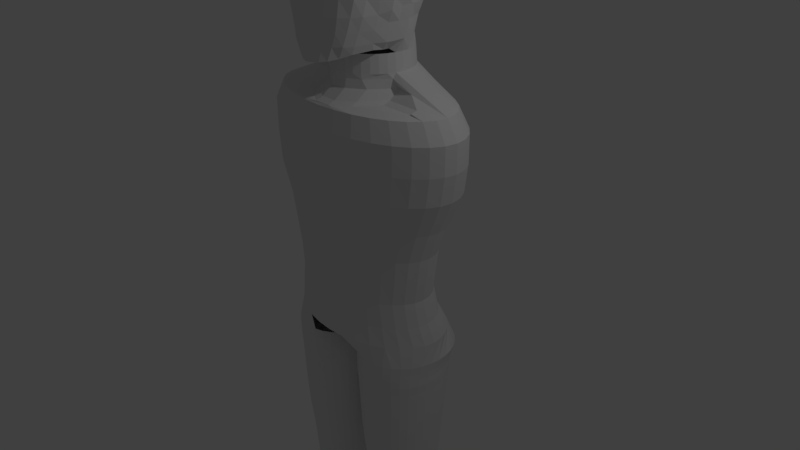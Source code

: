 # Source: character.blend  (saved by Blender 2.78.0; exported with 4.5.12 LTS)
import bpy
from mathutils import Matrix  # noqa: F401  (used for matrix-valued properties, if any)

bpy.ops.wm.read_factory_settings(use_empty=True)
scene = bpy.context.scene
scene.name = 'Scene'

# ---- collections
col_collection_1 = bpy.data.collections.new('Collection 1'); scene.collection.children.link(col_collection_1)

# ---- world
world_world = bpy.data.worlds.new('World'); scene.world = world_world
world_world.color = (0.05088, 0.05088, 0.05088)
world_world.use_sun_shadow = False
world_world.sun_shadow_jitter_overblur = 0.0
world_world.cycles.sampling_method = 'MANUAL'

# ---- cameras
cam_camera = bpy.data.cameras.new('Camera')
cam_camera.clip_end = 100.0
cam_camera.lens = 35.0
cam_camera.sensor_width = 32.0
cam_camera.sensor_height = 18.0
cam_camera.ortho_scale = 7.314
cam_camera.dof.focus_distance = 0.0
cam_camera.dof.aperture_fstop = 128.0

# ---- lights
light_lamp = bpy.data.lights.new('Lamp', 'POINT')
light_lamp.transmission_factor = 0.0
light_lamp.cutoff_distance = 30.0
light_lamp.energy = 100.0
light_lamp.shadow_buffer_clip_start = 1.001
light_lamp.shadow_soft_size = 0.1
light_lamp.shadow_maximum_resolution = 0.006
light_lamp.use_absolute_resolution = True

# ---- meshes
me_sphere = bpy.data.meshes.new('Sphere')
me_sphere.from_pydata([(0.0833, 0.8541, -4.414), (0.06683, 0.7793, -1.435), (0.3563, 0.837, -4.414), (0.3815, 0.7628, -1.435), (0.6189, 0.7863, -4.414), (0.6841, 0.7139, -1.435), (0.8609, 0.7041, -4.414), (0.963, 0.6345, -1.435), (1.073, 0.5934, -4.414), (1.207, 0.5277, -1.435), (1.247, 0.4586, -4.414), (1.408, 0.3975, -1.435), (1.376, 0.3047, -4.414), (1.557, 0.249, -1.435), (1.456, 0.1378, -4.414), (1.649, 0.08788, -1.435), (1.483, -0.03584, -4.414), (1.68, -0.0797, -1.435), (1.456, -0.2095, -4.414), (1.649, -0.2473, -1.435), (1.376, -0.3764, -4.414), (1.557, -0.4084, -1.435), (1.247, -0.5303, -4.414), (1.408, -0.5569, -1.435), (1.073, -0.6651, -4.414), (1.207, -0.6871, -1.435), (0.8609, -0.7758, -4.414), (0.963, -0.7939, -1.435), (0.6189, -0.858, -4.414), (0.6841, -0.8733, -1.435), (0.3563, -0.9087, -4.414), (0.3815, -0.9222, -1.435), (0.0833, -0.9258, -4.414), (0.06683, -0.9387, -1.435), (-0.1897, -0.9087, -4.414), (-0.2479, -0.9222, -1.435), (-0.4523, -0.858, -4.414), (-0.5504, -0.8733, -1.435), (-0.6943, -0.7758, -4.414), (-0.8293, -0.7939, -1.435), (-0.9064, -0.6651, -4.414), (-1.074, -0.6871, -1.435), (-1.08, -0.5303, -4.414), (-1.274, -0.5569, -1.435), (-1.21, -0.3764, -4.414), (-1.423, -0.4084, -1.435), (-1.289, -0.2095, -4.414), (-1.515, -0.2473, -1.435), (-1.316, -0.03584, -4.414), (-1.546, -0.0797, -1.435), (-1.289, 0.1378, -4.414), (-1.515, 0.08788, -1.435), (-1.21, 0.3047, -4.414), (-1.423, 0.249, -1.435), (-1.08, 0.4586, -4.414), (-1.274, 0.3975, -1.435), (-0.9064, 0.5934, -4.414), (-1.074, 0.5277, -1.435), (-0.6943, 0.7041, -4.414), (-0.8293, 0.6345, -1.435), (-0.4523, 0.7863, -4.414), (-0.5504, 0.7139, -1.435), (-0.1897, 0.837, -4.414), (-0.2478, 0.7628, -1.435), (0.1349, 0.01541, 0.8587), (0.1715, 0.1994, 0.8228), (0.2052, 0.369, 0.7779), (0.2348, 0.5176, 0.7071), (0.2591, 0.6396, 0.5556), (0.2771, 0.7302, 0.3827), (0.2882, 0.786, 0.1951), (0.2919, 0.7557, 7.55e-08), (0.2882, 0.6877, -0.1951), (0.2771, 0.5336, -0.3249), (0.2591, 0.4982, -0.4978), (0.2348, 0.5176, -0.7071), (0.1715, 0.004309, 0.8587), (0.2433, 0.1776, 0.8228), (0.3095, 0.3373, 0.7779), (0.3674, 0.4774, 0.7071), (0.415, 0.5922, 0.5556), (0.4504, 0.6776, 0.3827), (0.4722, 0.7302, 0.1951), (0.4795, 0.6988, 7.55e-08), (0.4722, 0.6319, -0.1951), (0.4504, 0.481, -0.3249), (0.415, 0.4509, -0.4978), (0.3674, 0.4774, -0.7071), (0.2052, -0.01372, 0.8587), (0.3095, 0.1423, 0.8228), (0.4055, 0.286, 0.7779), (0.4897, 0.412, 0.7071), (0.5588, 0.5154, 0.5556), (0.6101, 0.5922, 0.3827), (0.6417, 0.6396, 0.1951), (0.6524, 0.6064, 7.55e-08), (0.6417, 0.5412, -0.1951), (0.6101, 0.3956, -0.3249), (0.5588, 0.3741, -0.4978), (0.4897, 0.412, -0.7071), (0.2348, -0.03798, 0.8587), (0.3674, 0.09467, 0.8228), (0.4897, 0.2169, 0.7779), (0.5968, 0.3241, 0.7071), (0.646, 0.412, 0.5556), (0.7114, 0.4774, 0.3827), (0.7516, 0.5176, 0.1951), (0.7652, 0.4882, 7.55e-08), (0.745, 0.4746, -0.1951), (0.6659, 0.3852, -0.3249), (0.6005, 0.3628, -0.4978), (0.5968, 0.3241, -0.7071), (0.2591, -0.06754, 0.8587), (0.415, 0.03668, 0.8228), (0.5588, 0.1327, 0.7779), (0.6848, 0.2169, 0.7071), (0.7494, 0.286, 0.5556), (0.8263, 0.3373, 0.3827), (0.8541, 0.369, 0.1951), (0.8701, 0.3796, 7.55e-08), (0.841, 0.369, -0.1951), (0.7677, 0.3373, -0.3144), (0.7103, 0.286, -0.4873), (0.6848, 0.2169, -0.7071), (0.2771, -0.1013, 0.8587), (0.4504, -0.02948, 0.8228), (0.6101, 0.03668, 0.7779), (0.7501, 0.09467, 0.7071), (0.8263, 0.1423, 0.5556), (0.9117, 0.1776, 0.3827), (0.9448, 0.1994, 0.1951), (0.9625, 0.2068, 7.55e-08), (0.9186, 0.1994, -0.1951), (0.8632, 0.1776, -0.3144), (0.7807, 0.1423, -0.4873), (0.7501, 0.09467, -0.7071), (0.2882, -0.1379, 0.8587), (0.4722, -0.1013, 0.8228), (0.6417, -0.06755, 0.7779), (0.7904, -0.03798, 0.7071), (0.8801, -0.01372, 0.5556), (0.9642, 0.004309, 0.3827), (1.001, 0.01541, 0.1951), (0.9935, 0.01916, 7.55e-08), (0.9485, 0.01541, -0.1951), (0.9158, 0.004309, -0.3144), (0.8564, -0.01372, -0.4873), (0.7904, -0.03798, -0.7071), (0.1951, -0.1759, 0.8587), (0.4795, -0.1759, 0.8228), (0.6524, -0.1759, 0.7779), (0.804, -0.1759, 0.7071), (0.8767, -0.1759, 0.5556), (0.9626, -0.1759, 0.3827), (1.0, -0.1759, 0.1951), (1.013, -0.1759, 7.55e-08), (0.9674, -0.1759, -0.1951), (0.9076, -0.1759, -0.3144), (0.8465, -0.1759, -0.4873), (0.7759, -0.1759, -0.7147), (0.6387, -0.1759, -0.8239), (0.2882, -0.214, 0.8587), (0.4722, -0.2506, 0.8228), (0.6417, -0.2843, 0.7779), (0.7904, -0.3139, 0.7071), (0.8607, -0.3381, 0.5556), (0.9449, -0.3562, 0.3827), (0.9812, -0.3673, 0.1951), (0.9935, -0.371, 7.55e-08), (0.9745, -0.3673, -0.1951), (0.9186, -0.3562, -0.3434), (0.8305, -0.3381, -0.4873), (0.7623, -0.3139, -0.7147), (0.656, -0.2843, -0.8163), (0.2771, -0.2506, 0.8587), (0.4504, -0.3224, 0.8228), (0.6101, -0.3885, 0.7779), (0.7501, -0.4465, 0.7071), (0.8134, -0.4941, 0.5556), (0.8923, -0.5295, 0.3827), (0.9254, -0.5513, 0.1951), (0.9366, -0.5586, 7.55e-08), (0.9186, -0.5513, -0.1951), (0.8466, -0.5295, -0.3827), (0.7851, -0.5371, -0.5556), (0.7156, -0.5165, -0.7042), (0.6742, -0.4684, -0.7923), (0.2591, -0.2843, 0.8587), (0.415, -0.3885, 0.8228), (0.5588, -0.4846, 0.7779), (0.6848, -0.5688, 0.7071), (0.7366, -0.6379, 0.5556), (0.8069, -0.6892, 0.3827), (0.8348, -0.7208, 0.1951), (0.8442, -0.7315, 7.55e-08), (0.854, -0.7208, -0.1951), (0.8066, -0.7443, -0.3827), (0.7298, -0.754, -0.5556), (0.6568, -0.7724, -0.7147), (0.604, -0.7635, -0.8081), (0.415, -0.3885, -0.8471), (0.2348, -0.3139, 0.8587), (0.3674, -0.4465, 0.8228), (0.4897, -0.5688, 0.7779), (0.5968, -0.6759, 0.7071), (0.6848, -0.7639, 0.5556), (0.7501, -0.8292, 0.3827), (0.7904, -0.8695, 0.1951), (0.804, -0.883, 7.55e-08), (0.7904, -0.8695, -0.1951), (0.7307, -0.8843, -0.3827), (0.6653, -0.8923, -0.5556), (0.5968, -0.9094, -0.7071), (0.499, -0.8986, -0.8488), (0.3674, -0.4465, -0.8471), (0.2052, -0.3381, 0.8587), (0.3095, -0.4941, 0.8228), (0.4055, -0.6379, 0.7779), (0.4897, -0.7639, 0.7071), (0.5588, -0.8673, 0.5556), (0.6101, -0.9441, 0.3827), (0.6417, -0.9914, 0.1951), (0.6524, -1.007, 7.55e-08), (0.6417, -0.9914, -0.1951), (0.6101, -0.9992, -0.3827), (0.5588, -0.9957, -0.5556), (0.4897, -1.002, -0.7071), (0.4055, -1.015, -0.8715), (0.3095, -0.4941, -0.8471), (0.1715, -0.3562, 0.8587), (0.2433, -0.5295, 0.8228), (0.3095, -0.6892, 0.7779), (0.3674, -0.8292, 0.7071), (0.415, -0.9441, 0.5556), (0.4504, -1.029, 0.3827), (0.4722, -1.082, 0.1951), (0.4795, -1.1, 7.55e-08), (0.4722, -1.082, -0.1951), (0.4504, -1.085, -0.3827), (0.415, -1.073, -0.5556), (0.3674, -1.068, -0.7071), (0.3095, -1.084, -0.8837), (0.2433, -0.5295, -0.8471), (0.1349, -0.3673, 0.8587), (0.1715, -0.5513, 0.8228), (0.2052, -0.7208, 0.7779), (0.2348, -0.8695, 0.7071), (0.2591, -0.9914, 0.5556), (0.2771, -1.082, 0.3827), (0.2882, -1.138, 0.1951), (0.2919, -1.157, 7.55e-08), (0.2882, -1.138, -0.1951), (0.2771, -1.137, -0.3827), (0.2591, -1.12, -0.5556), (0.2348, -1.108, -0.7071), (0.2052, -1.115, -0.8942), (0.1715, -0.5513, -0.8471), (0.09684, -0.371, 0.8587), (0.09684, -0.5586, 0.8228), (0.09684, -0.7315, 0.7779), (0.09684, -0.883, 0.7071), (0.09684, -1.007, 0.5556), (0.09684, -1.1, 0.3827), (0.09684, -1.157, 0.1951), (0.09684, -1.176, 7.55e-08), (0.09684, -1.157, -0.1951), (0.09684, -1.155, -0.3827), (0.09684, -1.136, -0.5556), (0.09684, -1.122, -0.7071), (0.09684, -1.13, -0.8996), (0.09684, -0.5586, -0.8471), (0.05878, -0.3673, 0.8587), (0.02219, -0.5513, 0.8228), (-0.01154, -0.7208, 0.7779), (-0.04111, -0.8695, 0.7071), (-0.06537, -0.9914, 0.5556), (-0.0834, -1.082, 0.3827), (-0.0945, -1.138, 0.1951), (-0.09825, -1.157, 7.55e-08), (-0.0945, -1.138, -0.1951), (-0.0834, -1.119, -0.3827), (-0.06537, -1.102, -0.5556), (-0.07148, -1.086, -0.7071), (-0.01154, -1.099, -0.8844), (0.02219, -0.5513, -0.8471), (0.02219, -0.3562, 0.8587), (-0.0496, -0.5295, 0.8228), (-0.1158, -0.6892, 0.7779), (-0.1738, -0.8292, 0.7071), (-0.2213, -0.9441, 0.5556), (-0.2567, -1.029, 0.3827), (-0.2785, -1.082, 0.1951), (-0.2858, -1.1, 7.55e-08), (-0.2674, -1.082, -0.1951), (-0.2456, -1.066, -0.3827), (-0.2213, -1.054, -0.5556), (-0.2041, -1.046, -0.7071), (-0.1158, -1.037, -0.8757), (-0.0496, -0.5295, -0.8471), (0.09684, -0.1759, 0.8779), (-0.01154, -0.3381, 0.8587), (-0.1158, -0.4941, 0.8228), (-0.2118, -0.6379, 0.7779), (-0.296, -0.7639, 0.7071), (-0.3651, -0.8673, 0.5556), (-0.4164, -0.9441, 0.3827), (-0.4481, -0.9914, 0.1951), (-0.4587, -1.007, 7.55e-08), (-0.4369, -0.9914, -0.1951), (-0.383, -0.9808, -0.3827), (-0.3204, -0.9774, -0.5556), (-0.2927, -0.9805, -0.7071), (-0.2118, -0.9853, -0.8669), (-0.1158, -0.4941, -0.8471), (-0.04111, -0.3139, 0.8587), (-0.1738, -0.4465, 0.8228), (-0.296, -0.5688, 0.7779), (-0.4032, -0.6759, 0.7071), (-0.4911, -0.7639, 0.5556), (-0.5564, -0.8292, 0.3827), (-0.5967, -0.8695, 0.1951), (-0.6103, -0.883, 7.55e-08), (-0.5855, -0.8695, -0.1951), (-0.523, -0.8659, -0.3827), (-0.4464, -0.874, -0.5556), (-0.3768, -0.8926, -0.7071), (-0.296, -0.8447, -0.8494), (-0.1738, -0.4465, -0.8471), (-0.06537, -0.2843, 0.8587), (-0.2213, -0.3885, 0.8228), (-0.3651, -0.4846, 0.7779), (-0.4911, -0.5688, 0.7071), (-0.5426, -0.6379, 0.5556), (-0.6194, -0.6892, 0.3827), (-0.6473, -0.7208, 0.1951), (-0.6827, -0.7315, 7.55e-08), (-0.6686, -0.7208, -0.1951), (-0.6055, -0.7259, -0.3827), (-0.5368, -0.748, -0.5556), (-0.438, -0.7218, -0.7071), (-0.4235, -0.6379, -0.7969), (-0.2213, -0.3885, -0.8471), (-0.0834, -0.2506, 0.8587), (-0.2567, -0.3224, 0.8228), (-0.4164, -0.3885, 0.7779), (-0.5564, -0.4465, 0.7071), (-0.6194, -0.4941, 0.5556), (-0.7048, -0.5295, 0.3827), (-0.7379, -0.5513, 0.1951), (-0.7622, -0.5586, 7.55e-08), (-0.7463, -0.5513, -0.1951), (-0.6844, -0.5295, -0.3827), (-0.5812, -0.5282, -0.5556), (-0.4997, -0.4465, -0.7071), (-0.4748, -0.3885, -0.8052), (-0.0945, -0.214, 0.8587), (-0.2785, -0.2506, 0.8228), (-0.4481, -0.2843, 0.7779), (-0.5967, -0.3139, 0.7071), (-0.6668, -0.3381, 0.5556), (-0.7574, -0.3562, 0.3827), (-0.7937, -0.3673, 0.1951), (-0.8191, -0.371, 7.55e-08), (-0.8021, -0.3673, -0.1951), (-0.7369, -0.3562, -0.3827), (-0.6285, -0.3381, -0.5556), (-0.5399, -0.3139, -0.7071), (-0.4833, -0.2843, -0.8052), (-0.1951, -0.1759, 0.8587), (-0.3827, -0.1759, 0.8228), (-0.4587, -0.1759, 0.7779), (-0.6103, -0.1759, 0.7071), (-0.6827, -0.1759, 0.5556), (-0.7751, -0.1759, 0.3827), (-0.8126, -0.1759, 0.1951), (-0.8383, -0.1759, 7.55e-08), (-0.8209, -0.1759, -0.1951), (-0.7243, -0.1759, -0.3827), (-0.6254, -0.1759, -0.5206), (-0.5646, -0.1759, -0.7071), (-0.0945, -0.1379, 0.8587), (-0.2785, -0.1013, 0.8228), (-0.4481, -0.06755, 0.7779), (-0.5967, -0.03798, 0.7071), (-0.6668, -0.01372, 0.5556), (-0.7574, 0.004308, 0.3827), (-0.8132, 0.01541, 0.1951), (-0.8061, 0.01916, 7.55e-08), (-0.8002, 0.01541, -0.1951), (-0.6656, 0.004308, -0.3477), (-0.6095, -0.01372, -0.5206), (-0.5967, -0.03798, -0.7071), (-0.0834, -0.1013, 0.8587), (-0.2567, -0.02948, 0.8228), (-0.4164, 0.03668, 0.7779), (-0.5564, 0.09467, 0.7071), (-0.6389, 0.1423, 0.5556), (-0.7243, 0.1776, 0.3827), (-0.7769, 0.1994, 0.1951), (-0.7492, 0.2068, 7.55e-08), (-0.7286, 0.1994, -0.1951), (-0.6325, 0.1776, -0.3477), (-0.5427, 0.1423, -0.5206), (-0.5564, 0.09467, -0.7071), (-0.06537, -0.06755, 0.8587), (-0.2213, 0.03668, 0.8228), (-0.3651, 0.1327, 0.7779), (-0.4911, 0.2169, 0.7071), (-0.5945, 0.286, 0.5556), (-0.6713, 0.3373, 0.3827), (-0.7186, 0.369, 0.1951), (-0.7022, 0.3796, 7.55e-08), (-0.6509, 0.369, -0.1951), (-0.5119, 0.2656, -0.3477), (-0.4659, 0.286, -0.5206), (-0.4911, 0.2169, -0.7071), (-0.04111, -0.03798, 0.8587), (-0.1738, 0.09467, 0.8228), (-0.296, 0.2169, 0.7779), (-0.4032, 0.3241, 0.7071), (-0.4911, 0.412, 0.5556), (-0.5564, 0.4773, 0.3827), (-0.5967, 0.5176, 0.1951), (-0.6103, 0.482, 7.55e-08), (-0.5898, 0.4684, -0.1951), (-0.4562, 0.3619, -0.3249), (-0.4059, 0.3415, -0.4978), (-0.4032, 0.3241, -0.7071), (-0.01154, -0.01372, 0.8587), (-0.1158, 0.1423, 0.8228), (-0.2118, 0.286, 0.7779), (-0.296, 0.412, 0.7071), (-0.3651, 0.5154, 0.5556), (-0.4164, 0.5922, 0.3827), (-0.4481, 0.6396, 0.1951), (-0.4587, 0.6064, 7.55e-08), (-0.4481, 0.5412, -0.1951), (-0.3522, 0.3956, -0.3249), (-0.3651, 0.3741, -0.4978), (-0.296, 0.412, -0.7071), (0.02219, 0.004309, 0.8587), (-0.0496, 0.1776, 0.8228), (-0.1158, 0.3373, 0.7779), (-0.1738, 0.4773, 0.7071), (-0.2213, 0.5922, 0.5556), (-0.2567, 0.6776, 0.3827), (-0.2785, 0.7302, 0.1951), (-0.2858, 0.6988, 7.55e-08), (-0.2785, 0.6319, -0.1951), (-0.2567, 0.481, -0.3249), (-0.2213, 0.4509, -0.4978), (-0.1738, 0.4773, -0.7071), (0.05878, 0.01541, 0.8587), (0.02219, 0.1994, 0.8228), (-0.01154, 0.369, 0.7779), (-0.04111, 0.5176, 0.7071), (-0.06537, 0.6396, 0.5556), (-0.0834, 0.7302, 0.3827), (-0.0945, 0.786, 0.1951), (-0.09825, 0.7557, 7.55e-08), (-0.0945, 0.6877, -0.1951), (-0.0834, 0.5336, -0.3249), (-0.06537, 0.4982, -0.4978), (-0.04111, 0.5176, -0.7071), (0.09684, 0.01916, 0.8587), (0.09684, 0.2068, 0.8228), (0.09684, 0.3796, 0.7779), (0.09684, 0.5312, 0.7071), (0.09684, 0.6555, 0.5556), (0.09684, 0.7479, 0.3827), (0.09684, 0.8049, 0.1951), (0.09684, 0.7749, 7.55e-08), (0.09684, 0.7065, -0.1951), (0.09684, 0.5513, -0.3249), (0.09684, 0.5142, -0.4978), (0.09684, 0.5312, -0.7071), (0.07147, 0.6736, -4.144), (0.07829, 0.5955, -3.815), (0.07856, 0.5955, -3.513), (0.06337, 0.6104, -3.21), (0.07266, 0.7252, -2.839), (0.0781, 0.8752, -2.416), (0.07845, 0.8752, -2.049), (0.07845, 0.8752, -1.683), (0.4273, 0.8569, -1.683), (0.4273, 0.8569, -2.049), (0.413, 0.8569, -2.416), (0.3689, 0.7092, -2.839), (0.3335, 0.5958, -3.21), (0.3353, 0.5811, -3.513), (0.3245, 0.5811, -3.815), (0.3306, 0.6585, -4.144), (0.7627, 0.8027, -1.683), (0.7627, 0.8027, -2.049), (0.735, 0.8027, -2.416), (0.6537, 0.6616, -2.839), (0.5933, 0.5525, -3.21), (0.5822, 0.5387, -3.513), (0.5612, 0.5387, -3.815), (0.5798, 0.6138, -4.144), (1.072, 0.7147, -1.683), (1.072, 0.7147, -2.049), (1.032, 0.7147, -2.416), (0.9162, 0.5845, -2.839), (0.8327, 0.4821, -3.21), (0.8097, 0.4697, -3.513), (0.7793, 0.4697, -3.815), (0.8094, 0.5413, -4.144), (1.343, 0.5963, -1.683), (1.343, 0.5963, -2.049), (1.292, 0.5963, -2.416), (1.146, 0.4806, -2.839), (1.043, 0.3874, -3.21), (1.009, 0.3769, -3.513), (0.9706, 0.3769, -3.815), (1.011, 0.4436, -4.144), (1.565, 0.452, -1.683), (1.565, 0.452, -2.049), (1.505, 0.452, -2.416), (1.335, 0.354, -2.839), (1.215, 0.2719, -3.21), (1.173, 0.2639, -3.513), (1.127, 0.2639, -3.815), (1.176, 0.3246, -4.144), (1.73, 0.2874, -1.683), (1.73, 0.2874, -2.049), (1.664, 0.2874, -2.416), (1.476, 0.2097, -2.839), (1.343, 0.1403, -3.21), (1.294, 0.1349, -3.513), (1.244, 0.1349, -3.815), (1.299, 0.1888, -4.144), (1.832, 0.1088, -1.683), (1.832, 0.1088, -2.049), (1.762, 0.1088, -2.416), (1.562, 0.05298, -2.839), (1.422, -0.002623, -3.21), (1.369, -0.005127, -3.513), (1.316, -0.005127, -3.815), (1.374, 0.04142, -4.144), (1.866, -0.07698, -1.683), (1.866, -0.07698, -2.049), (1.795, -0.07698, -2.416), (1.591, -0.1099, -2.839), (1.448, -0.1512, -3.21), (1.395, -0.1507, -3.513), (1.34, -0.1507, -3.815), (1.4, -0.1118, -4.144), (1.832, -0.2627, -1.683), (1.832, -0.2627, -2.049), (1.762, -0.2627, -2.416), (1.562, -0.2729, -2.839), (1.422, -0.2998, -3.21), (1.369, -0.2963, -3.513), (1.316, -0.2963, -3.815), (1.374, -0.2651, -4.144), (1.73, -0.4414, -1.683), (1.73, -0.4414, -2.049), (1.664, -0.4414, -2.416), (1.476, -0.4295, -2.839), (1.343, -0.4427, -3.21), (1.294, -0.4362, -3.513), (1.244, -0.4362, -3.815), (1.299, -0.4124, -4.144), (1.565, -0.606, -1.683), (1.565, -0.606, -2.049), (1.505, -0.606, -2.416), (1.335, -0.5739, -2.839), (1.215, -0.5744, -3.21), (1.173, -0.5653, -3.513), (1.127, -0.5653, -3.815), (1.176, -0.5482, -4.144), (1.343, -0.7502, -1.683), (1.343, -0.7502, -2.049), (1.292, -0.7502, -2.416), (1.146, -0.7005, -2.839), (1.043, -0.6898, -3.21), (1.009, -0.6783, -3.513), (0.9706, -0.6783, -3.815), (1.011, -0.6672, -4.144), (1.072, -0.8687, -1.683), (1.072, -0.8687, -2.049), (1.032, -0.8687, -2.416), (0.9162, -0.8043, -2.839), (0.8327, -0.7845, -3.21), (0.8097, -0.7711, -3.513), (0.7793, -0.7711, -3.815), (0.8094, -0.7649, -4.144), (0.7627, -0.9566, -1.683), (0.7627, -0.9566, -2.049), (0.735, -0.9566, -2.416), (0.6537, -0.8815, -2.839), (0.5933, -0.8549, -3.21), (0.5822, -0.8401, -3.513), (0.5612, -0.8401, -3.815), (0.5798, -0.8375, -4.144), (0.4273, -1.011, -1.683), (0.4273, -1.011, -2.049), (0.413, -1.011, -2.416), (0.3689, -0.929, -2.839), (0.3335, -0.8982, -3.21), (0.3353, -0.8825, -3.513), (0.3245, -0.8825, -3.815), (0.3306, -0.8822, -4.144), (0.07845, -1.029, -1.683), (0.07845, -1.029, -2.049), (0.0781, -1.029, -2.416), (0.07265, -0.9451, -2.839), (0.06336, -0.9129, -3.21), (0.07855, -0.8969, -3.513), (0.07829, -0.8969, -3.815), (0.07147, -0.8973, -4.144), (-0.2704, -1.011, -1.683), (-0.2704, -1.011, -2.049), (-0.2568, -1.011, -2.416), (-0.2236, -0.929, -2.839), (-0.2068, -0.8982, -3.21), (-0.1782, -0.8825, -3.513), (-0.1679, -0.8825, -3.815), (-0.1877, -0.8822, -4.144), (-0.6058, -0.9566, -1.683), (-0.6058, -0.9566, -2.049), (-0.5787, -0.9566, -2.416), (-0.5084, -0.8815, -2.839), (-0.4666, -0.8549, -3.21), (-0.425, -0.8401, -3.513), (-0.4046, -0.8401, -3.815), (-0.4368, -0.8375, -4.144), (-0.9149, -0.8687, -1.683), (-0.9149, -0.8687, -2.049), (-0.8755, -0.8687, -2.416), (-0.7709, -0.8043, -2.839), (-0.706, -0.7845, -3.21), (-0.6526, -0.7711, -3.513), (-0.6228, -0.7711, -3.815), (-0.6665, -0.7649, -4.144), (-1.186, -0.7502, -1.683), (-1.186, -0.7502, -2.049), (-1.136, -0.7502, -2.416), (-1.001, -0.7005, -2.839), (-0.9158, -0.6898, -3.21), (-0.852, -0.6783, -3.513), (-0.814, -0.6783, -3.815), (-0.8678, -0.6672, -4.144), (-1.408, -0.606, -1.683), (-1.408, -0.606, -2.049), (-1.349, -0.606, -2.416), (-1.19, -0.5739, -2.839), (-1.088, -0.5744, -3.21), (-1.016, -0.5653, -3.513), (-0.9709, -0.5653, -3.815), (-1.033, -0.5482, -4.144), (-1.573, -0.4414, -1.683), (-1.573, -0.4414, -2.049), (-1.508, -0.4414, -2.416), (-1.33, -0.4295, -2.839), (-1.216, -0.4427, -3.21), (-1.137, -0.4362, -3.513), (-1.088, -0.4362, -3.815), (-1.156, -0.4124, -4.144), (-1.675, -0.2627, -1.683), (-1.675, -0.2627, -2.049), (-1.605, -0.2627, -2.416), (-1.417, -0.2729, -2.839), (-1.295, -0.2998, -3.21), (-1.212, -0.2963, -3.513), (-1.159, -0.2963, -3.815), (-1.231, -0.265, -4.144), (-1.71, -0.07698, -1.683), (-1.71, -0.07698, -2.049), (-1.638, -0.07698, -2.416), (-1.446, -0.1099, -2.839), (-1.321, -0.1512, -3.21), (-1.237, -0.1507, -3.513), (-1.184, -0.1507, -3.815), (-1.257, -0.1118, -4.144), (-1.675, 0.1088, -1.683), (-1.675, 0.1088, -2.049), (-1.605, 0.1088, -2.416), (-1.417, 0.05299, -2.839), (-1.295, -0.002623, -3.21), (-1.212, -0.005127, -3.513), (-1.159, -0.005127, -3.815), (-1.231, 0.04142, -4.144), (-1.573, 0.2874, -1.683), (-1.573, 0.2874, -2.049), (-1.508, 0.2874, -2.416), (-1.33, 0.2097, -2.839), (-1.216, 0.1403, -3.21), (-1.137, 0.1349, -3.513), (-1.088, 0.1349, -3.815), (-1.156, 0.1888, -4.144), (-1.408, 0.452, -1.683), (-1.408, 0.452, -2.049), (-1.349, 0.452, -2.416), (-1.19, 0.354, -2.839), (-1.088, 0.2719, -3.21), (-1.016, 0.2639, -3.513), (-0.9709, 0.2639, -3.815), (-1.033, 0.3246, -4.144), (-1.186, 0.5963, -1.683), (-1.186, 0.5963, -2.049), (-1.136, 0.5963, -2.416), (-1.001, 0.4806, -2.839), (-0.9158, 0.3874, -3.21), (-0.852, 0.3769, -3.513), (-0.814, 0.3769, -3.815), (-0.8678, 0.4436, -4.144), (-0.9149, 0.7147, -1.683), (-0.9149, 0.7147, -2.049), (-0.8755, 0.7147, -2.416), (-0.7709, 0.5845, -2.839), (-0.706, 0.4821, -3.21), (-0.6526, 0.4697, -3.513), (-0.6228, 0.4697, -3.815), (-0.6665, 0.5413, -4.144), (-0.6058, 0.8027, -1.683), (-0.6058, 0.8027, -2.049), (-0.5787, 0.8027, -2.416), (-0.5084, 0.6616, -2.839), (-0.4666, 0.5525, -3.21), (-0.425, 0.5387, -3.513), (-0.4046, 0.5387, -3.815), (-0.4368, 0.6138, -4.144), (-0.2704, 0.8569, -1.683), (-0.2704, 0.8569, -2.049), (-0.2568, 0.8569, -2.416), (-0.2236, 0.7092, -2.839), (-0.2068, 0.5958, -3.21), (-0.1782, 0.5811, -3.513), (-0.1679, 0.5811, -3.815), (-0.1877, 0.6585, -4.144), (0.08947, 0.6085, -1.095), (0.08886, 0.5895, -0.8682), (0.2135, 0.5969, -1.095), (0.2092, 0.5782, -0.8682), (0.3327, 0.5626, -1.095), (0.325, 0.545, -0.8682), (0.4426, 0.507, -1.095), (0.4317, 0.4909, -0.8682), (0.5389, 0.4321, -1.095), (0.5252, 0.4183, -0.8682), (0.6179, 0.3409, -1.095), (0.6019, 0.3297, -0.8682), (0.6766, 0.2368, -1.095), (0.6589, 0.2286, -0.8682), (0.7128, 0.1238, -1.095), (0.694, 0.1189, -0.8682), (0.725, 0.006364, -1.095), (0.7059, 0.004903, -0.8682), (0.7128, -0.1111, -1.095), (0.694, -0.1091, -0.8682), (0.6766, -0.224, -1.095), (0.6589, -0.2188, -0.8682), (0.6179, -0.3281, -1.095), (0.6019, -0.3199, -0.8682), (0.5389, -0.4194, -1.095), (0.5252, -0.4084, -0.8682), (0.4426, -0.4943, -1.095), (0.4317, -0.4811, -0.8682), (0.3327, -0.5499, -1.095), (0.325, -0.5352, -0.8682), (0.2135, -0.5842, -1.095), (0.2092, -0.5684, -0.8682), (0.08947, -0.5957, -1.095), (0.08886, -0.5797, -0.8682), (-0.03452, -0.5842, -1.095), (-0.03152, -0.5684, -0.8682), (-0.1537, -0.5499, -1.095), (-0.1473, -0.5352, -0.8682), (-0.2636, -0.4943, -1.095), (-0.2539, -0.4811, -0.8682), (-0.3599, -0.4194, -1.095), (-0.3474, -0.4084, -0.8682), (-0.439, -0.3281, -1.095), (-0.4242, -0.3199, -0.8682), (-0.4977, -0.224, -1.095), (-0.4812, -0.2188, -0.8682), (-0.5339, -0.1111, -1.095), (-0.5163, -0.1091, -0.8682), (-0.5461, 0.006365, -1.095), (-0.5282, 0.004904, -0.8682), (-0.5339, 0.1238, -1.095), (-0.5163, 0.1189, -0.8682), (-0.4977, 0.2368, -1.095), (-0.4812, 0.2286, -0.8682), (-0.439, 0.3409, -1.095), (-0.4242, 0.3297, -0.8682), (-0.3599, 0.4321, -1.095), (-0.3474, 0.4183, -0.8682), (-0.2636, 0.507, -1.095), (-0.2539, 0.4909, -0.8682), (-0.1537, 0.5626, -1.095), (-0.1473, 0.545, -0.8682), (-0.03452, 0.5969, -1.095), (-0.03152, 0.5782, -0.8682), (-1.307, -0.4104, -1.411), (-0.9774, -0.4104, -1.411), (-0.5645, -0.3858, -1.411), (-0.2978, -0.7345, -1.411), (-0.03116, -0.8996, -1.411), (0.2355, -0.8996, -1.411), (0.5022, -0.7345, -1.411), (0.7688, -0.3858, -1.411), (1.327, -0.4104, -1.411), (1.335, -0.4104, -1.392), (-1.307, -0.2327, -1.378), (-0.9774, -0.3003, -1.378), (-0.5645, -0.2757, -1.378), (-0.2978, -0.6244, -1.378), (-0.03116, -0.7895, -1.378), (0.2355, -0.7895, -1.378), (0.5022, -0.6244, -1.378), (0.7688, -0.2757, -1.378), (1.327, -0.3003, -1.378), (1.403, -0.2431, -1.389), (-0.9774, -0.1275, -1.267), (-0.5645, -0.103, -1.267), (-0.2978, -0.4516, -1.267), (-0.03116, -0.6167, -1.267), (0.2355, -0.6167, -1.267), (0.5022, -0.4516, -1.267), (0.7688, -0.103, -1.267), (1.074, -0.1601, -1.278), (-0.5645, -0.1242, -1.156), (-0.2978, -0.4414, -1.156), (-0.03116, -0.6065, -1.156), (0.2355, -0.5853, -1.156), (0.4554, -0.4948, -1.156), (0.7108, -0.1667, -1.156), (0.8016, 0.4718, -6.91), (0.8071, 0.435, -7.137), (0.7813, 0.8149, -4.69), (0.9245, 0.7997, -4.69), (1.062, 0.7547, -4.69), (1.189, 0.6815, -4.69), (1.3, 0.583, -4.69), (1.392, 0.463, -4.69), (1.459, 0.326, -4.69), (1.501, 0.1775, -4.69), (1.515, 0.02295, -4.69), (1.501, -0.1316, -4.69), (1.459, -0.2801, -4.69), (1.392, -0.4171, -4.69), (1.3, -0.5371, -4.69), (1.189, -0.6356, -4.69), (1.062, -0.7088, -4.69), (0.9245, -0.7538, -4.69), (0.7813, -0.7691, -4.69), (0.6382, -0.7538, -4.69), (0.5005, -0.7088, -4.69), (0.3736, -0.6356, -4.69), (0.2624, -0.5371, -4.69), (0.1711, -0.4171, -4.69), (0.1033, -0.2801, -4.69), (0.06157, -0.1316, -4.69), (0.04747, 0.02295, -4.69), (0.06157, 0.1775, -4.69), (0.1033, 0.326, -4.69), (0.1711, 0.463, -4.69), (0.2624, 0.583, -4.69), (0.3736, 0.6815, -4.69), (0.5005, 0.7547, -4.69), (0.6382, 0.7997, -4.69), (0.7961, 0.514, -6.678), (0.7909, 0.5457, -6.43), (0.7851, 0.5689, -6.155), (0.785, 0.6001, -5.842), (0.7864, 0.6385, -5.494), (0.7849, 0.6804, -5.11), (0.9191, 0.6665, -5.11), (0.9149, 0.6252, -5.494), (0.908, 0.5874, -5.842), (0.9025, 0.5567, -6.155), (0.9024, 0.5342, -6.43), (0.9023, 0.5031, -6.678), (0.9022, 0.4614, -6.91), (0.9021, 0.4252, -7.137), (1.048, 0.6256, -5.11), (1.039, 0.5859, -5.494), (1.026, 0.5498, -5.842), (1.015, 0.5209, -6.155), (1.01, 0.5001, -6.43), (1.004, 0.4706, -6.678), (0.9989, 0.4307, -6.91), (0.9934, 0.3961, -7.137), (1.167, 0.559, -5.11), (1.152, 0.5222, -5.494), (1.135, 0.4888, -5.842), (1.119, 0.4627, -6.155), (1.108, 0.4448, -6.43), (1.099, 0.418, -6.678), (1.088, 0.3808, -6.91), (1.078, 0.349, -7.137), (1.271, 0.4695, -5.11), (1.252, 0.4364, -5.494), (1.231, 0.4068, -5.842), (1.211, 0.3843, -6.155), (1.195, 0.3704, -6.43), (1.181, 0.3471, -6.678), (1.166, 0.3136, -6.91), (1.151, 0.2856, -7.137), (1.357, 0.3604, -5.11), (1.334, 0.3318, -5.494), (1.309, 0.3067, -5.842), (1.285, 0.2889, -6.155), (1.266, 0.2797, -6.43), (1.249, 0.2607, -6.678), (1.23, 0.2318, -6.91), (1.212, 0.2083, -7.137), (1.42, 0.2359, -5.11), (1.395, 0.2125, -5.494), (1.367, 0.1926, -5.842), (1.341, 0.1799, -6.155), (1.319, 0.1762, -6.43), (1.299, 0.1622, -6.678), (1.278, 0.1384, -6.91), (1.257, 0.1201, -7.137), (1.459, 0.1008, -5.11), (1.433, 0.08307, -5.494), (1.403, 0.06883, -5.842), (1.375, 0.06176, -6.155), (1.351, 0.06392, -6.43), (1.33, 0.05523, -6.678), (1.307, 0.03711, -6.91), (1.285, 0.02445, -7.137), (1.473, -0.03963, -5.11), (1.445, -0.05155, -5.494), (1.415, -0.05993, -5.842), (1.387, -0.06115, -6.155), (1.362, -0.05284, -6.43), (1.34, -0.05597, -6.678), (1.317, -0.06824, -6.91), (1.294, -0.07505, -7.137), (1.459, -0.1801, -5.11), (1.433, -0.1862, -5.494), (1.403, -0.1887, -5.842), (1.375, -0.1841, -6.155), (1.351, -0.1696, -6.43), (1.33, -0.1672, -6.678), (1.307, -0.1736, -6.91), (1.285, -0.1745, -7.137), (1.42, -0.3152, -5.11), (1.395, -0.3156, -5.494), (1.367, -0.3125, -5.842), (1.341, -0.3022, -6.155), (1.319, -0.2819, -6.43), (1.299, -0.2741, -6.678), (1.278, -0.2749, -6.91), (1.257, -0.2702, -7.137), (1.357, -0.4396, -5.11), (1.334, -0.4349, -5.494), (1.309, -0.4266, -5.842), (1.285, -0.4112, -6.155), (1.266, -0.3853, -6.43), (1.249, -0.3726, -6.678), (1.23, -0.3682, -6.91), (1.212, -0.3584, -7.137), (1.271, -0.5487, -5.11), (1.252, -0.5395, -5.494), (1.231, -0.5266, -5.842), (1.211, -0.5066, -6.155), (1.195, -0.476, -6.43), (1.181, -0.459, -6.678), (1.166, -0.4501, -6.91), (1.151, -0.4357, -7.137), (1.167, -0.6383, -5.11), (1.152, -0.6253, -5.494), (1.135, -0.6087, -5.842), (1.119, -0.585, -6.155), (1.108, -0.5505, -6.43), (1.099, -0.5299, -6.678), (1.088, -0.5172, -6.91), (1.078, -0.4991, -7.137), (1.048, -0.7048, -5.11), (1.039, -0.689, -5.494), (1.026, -0.6697, -5.842), (1.015, -0.6432, -6.155), (1.01, -0.6058, -6.43), (1.004, -0.5826, -6.678), (0.9989, -0.5671, -6.91), (0.9934, -0.5462, -7.137), (0.9191, -0.7458, -5.11), (0.9149, -0.7283, -5.494), (0.908, -0.7072, -5.842), (0.9025, -0.679, -6.155), (0.9024, -0.6398, -6.43), (0.9023, -0.615, -6.678), (0.9022, -0.5979, -6.91), (0.9021, -0.5752, -7.137), (0.7849, -0.7596, -5.11), (0.7864, -0.7415, -5.494), (0.785, -0.7199, -5.842), (0.7851, -0.6911, -6.155), (0.7909, -0.6513, -6.43), (0.7961, -0.626, -6.678), (0.8016, -0.6082, -6.91), (0.8071, -0.585, -7.137), (0.6508, -0.7458, -5.11), (0.6578, -0.7283, -5.494), (0.6621, -0.7072, -5.842), (0.6677, -0.679, -6.155), (0.6794, -0.6398, -6.43), (0.6899, -0.615, -6.678), (0.701, -0.5979, -6.91), (0.712, -0.5752, -7.137), (0.5218, -0.7048, -5.11), (0.5342, -0.689, -5.494), (0.5438, -0.6697, -5.842), (0.5549, -0.6432, -6.155), (0.5721, -0.6058, -6.43), (0.5878, -0.5826, -6.678), (0.6042, -0.5671, -6.91), (0.6207, -0.5462, -7.137), (0.4029, -0.6383, -5.11), (0.4202, -0.6253, -5.494), (0.4348, -0.6087, -5.842), (0.4508, -0.585, -6.155), (0.4733, -0.5505, -6.43), (0.4936, -0.5299, -6.678), (0.515, -0.5172, -6.91), (0.5364, -0.4991, -7.137), (0.2987, -0.5487, -5.11), (0.3204, -0.5394, -5.494), (0.3393, -0.5266, -5.842), (0.3597, -0.5066, -6.155), (0.3867, -0.476, -6.43), (0.4111, -0.459, -6.678), (0.4369, -0.4501, -6.91), (0.4626, -0.4357, -7.137), (0.2132, -0.4396, -5.11), (0.2384, -0.4349, -5.494), (0.2609, -0.4266, -5.842), (0.2848, -0.4112, -6.155), (0.3156, -0.3853, -6.43), (0.3434, -0.3726, -6.678), (0.3728, -0.3682, -6.91), (0.4021, -0.3584, -7.137), (0.1496, -0.3152, -5.11), (0.1775, -0.3156, -5.494), (0.2027, -0.3125, -5.842), (0.2292, -0.3022, -6.155), (0.2628, -0.2819, -6.43), (0.2931, -0.2741, -6.678), (0.3251, -0.2749, -6.91), (0.357, -0.2702, -7.137), (0.1105, -0.1801, -5.11), (0.14, -0.1862, -5.494), (0.1668, -0.1887, -5.842), (0.195, -0.1841, -6.155), (0.2303, -0.1696, -6.43), (0.2622, -0.1672, -6.678), (0.2957, -0.1736, -6.91), (0.3293, -0.1745, -7.137), (0.09731, -0.03963, -5.11), (0.1274, -0.05155, -5.494), (0.1547, -0.05993, -5.842), (0.1834, -0.06115, -6.155), (0.2193, -0.05284, -6.43), (0.2517, -0.05597, -6.678), (0.2858, -0.06823, -6.91), (0.32, -0.07505, -7.137), (0.1105, 0.1008, -5.11), (0.14, 0.08307, -5.494), (0.1668, 0.06883, -5.842), (0.195, 0.06176, -6.155), (0.2303, 0.06392, -6.43), (0.2622, 0.05523, -6.678), (0.2957, 0.03711, -6.91), (0.3293, 0.02445, -7.137), (0.1497, 0.2359, -5.11), (0.1775, 0.2125, -5.494), (0.2027, 0.1926, -5.842), (0.2292, 0.1799, -6.155), (0.2628, 0.1762, -6.43), (0.2931, 0.1622, -6.678), (0.3251, 0.1384, -6.91), (0.357, 0.1201, -7.137), (0.2132, 0.3604, -5.11), (0.2384, 0.3318, -5.494), (0.2609, 0.3067, -5.842), (0.2848, 0.2889, -6.155), (0.3156, 0.2797, -6.43), (0.3434, 0.2607, -6.678), (0.3728, 0.2318, -6.91), (0.4021, 0.2083, -7.137), (0.2987, 0.4695, -5.11), (0.3204, 0.4364, -5.494), (0.3393, 0.4068, -5.842), (0.3597, 0.3843, -6.155), (0.3867, 0.3704, -6.43), (0.4111, 0.3471, -6.678), (0.4369, 0.3136, -6.91), (0.4626, 0.2856, -7.137), (0.4029, 0.559, -5.11), (0.4202, 0.5222, -5.494), (0.4348, 0.4888, -5.842), (0.4508, 0.4627, -6.155), (0.4733, 0.4448, -6.43), (0.4936, 0.418, -6.678), (0.515, 0.3808, -6.91), (0.5364, 0.349, -7.137), (0.5218, 0.6256, -5.11), (0.5342, 0.5859, -5.494), (0.5438, 0.5498, -5.842), (0.5549, 0.5209, -6.155), (0.5721, 0.5001, -6.43), (0.5878, 0.4706, -6.678), (0.6042, 0.4307, -6.91), (0.6207, 0.3961, -7.137), (0.6508, 0.6665, -5.11), (0.6578, 0.6252, -5.494), (0.6621, 0.5874, -5.842), (0.6677, 0.5567, -6.155), (0.6794, 0.5342, -6.43), (0.6899, 0.5031, -6.678), (0.701, 0.4614, -6.91), (0.712, 0.4252, -7.137), (0.7824, 0.6986, -4.989), (0.785, 0.723, -4.891), (0.7807, 0.7635, -4.802), (1.481, 0.1434, -4.802), (1.472, 0.1203, -4.891), (1.47, 0.1075, -4.989), (1.177, 0.6337, -4.802), (1.174, 0.5968, -4.891), (1.172, 0.5749, -4.989), (1.44, 0.2879, -4.802), (1.433, 0.2607, -4.891), (1.43, 0.2453, -4.989), (1.054, 0.7048, -4.802), (1.053, 0.666, -4.891), (1.051, 0.6427, -4.989), (1.374, 0.4211, -4.802), (1.368, 0.3902, -4.891), (1.366, 0.3722, -4.989), (0.92, 0.7487, -4.802), (0.9218, 0.7086, -4.891), (0.9192, 0.6845, -4.989), (1.285, 0.5378, -4.802), (1.281, 0.5036, -4.891), (1.278, 0.4835, -4.989), (1.495, -0.006911, -4.802), (1.486, -0.02583, -4.891), (1.484, -0.03577, -4.989), (1.481, -0.1572, -4.802), (1.472, -0.1719, -4.891), (1.47, -0.179, -4.989), (1.44, -0.3017, -4.802), (1.433, -0.3124, -4.891), (1.43, -0.3168, -4.989), (1.374, -0.4349, -4.802), (1.368, -0.4418, -4.891), (1.366, -0.4438, -4.989), (1.285, -0.5517, -4.802), (1.281, -0.5553, -4.891), (1.278, -0.5551, -4.989), (1.177, -0.6475, -4.802), (1.174, -0.6484, -4.891), (1.172, -0.6464, -4.989), (1.054, -0.7187, -4.802), (1.053, -0.7176, -4.891), (1.051, -0.7143, -4.989), (0.92, -0.7625, -4.802), (0.9218, -0.7602, -4.891), (0.9192, -0.7561, -4.989), (0.7807, -0.7773, -4.802), (0.785, -0.7746, -4.891), (0.7824, -0.7702, -4.989), (0.6414, -0.7625, -4.802), (0.6483, -0.7602, -4.891), (0.6456, -0.7561, -4.989), (0.5075, -0.7187, -4.802), (0.5168, -0.7176, -4.891), (0.514, -0.7143, -4.989), (0.3841, -0.6475, -4.802), (0.3957, -0.6484, -4.891), (0.3927, -0.6464, -4.989), (0.2759, -0.5517, -4.802), (0.2895, -0.5553, -4.891), (0.2864, -0.5551, -4.989), (0.1871, -0.4349, -4.802), (0.2023, -0.4418, -4.891), (0.1992, -0.4438, -4.989), (0.1212, -0.3017, -4.802), (0.1376, -0.3124, -4.891), (0.1344, -0.3168, -4.989), (0.08056, -0.1572, -4.802), (0.09767, -0.1719, -4.891), (0.09447, -0.179, -4.989), (0.06684, -0.00691, -4.802), (0.0842, -0.02583, -4.891), (0.08099, -0.03576, -4.989), (0.08056, 0.1434, -4.802), (0.09767, 0.1203, -4.891), (0.09447, 0.1075, -4.989), (0.1212, 0.2879, -4.802), (0.1376, 0.2607, -4.891), (0.1344, 0.2453, -4.989), (0.1871, 0.4211, -4.802), (0.2023, 0.3902, -4.891), (0.1992, 0.3722, -4.989), (0.2759, 0.5378, -4.802), (0.2895, 0.5036, -4.891), (0.2864, 0.4835, -4.989), (0.3841, 0.6337, -4.802), (0.3957, 0.5968, -4.891), (0.3927, 0.5749, -4.989), (0.5075, 0.7048, -4.802), (0.5168, 0.666, -4.891), (0.514, 0.6427, -4.989), (0.6414, 0.7487, -4.802), (0.6483, 0.7086, -4.891), (0.6456, 0.6845, -4.989), (-0.1629, 0.4174, -5.494), (-0.1441, 0.4506, -5.11), (-0.3376, 0.3301, -7.137), (-0.3272, 0.3618, -6.91), (-0.3167, 0.399, -6.678), (-0.3068, 0.4259, -6.43), (-0.2959, 0.4437, -6.155), (-0.28, 0.4699, -5.842), (-0.2628, 0.5032, -5.494), (-0.2483, 0.5401, -5.11), (-0.4218, 0.3772, -7.137), (-0.4163, 0.4117, -6.91), (-0.4109, 0.4517, -6.678), (-0.4056, 0.4812, -6.43), (-0.3999, 0.502, -6.155), (-0.389, 0.5309, -5.842), (-0.3767, 0.567, -5.494), (-0.3672, 0.6066, -5.11), (-0.5132, 0.4062, -7.137), (-0.5131, 0.4425, -6.91), (-0.513, 0.4841, -6.678), (-0.5129, 0.5152, -6.43), (-0.5128, 0.5378, -6.155), (-0.5072, 0.5685, -5.842), (-0.5003, 0.6063, -5.494), (-0.4962, 0.6476, -5.11), (-0.6303, 0.6614, -5.11), (-0.6289, 0.6195, -5.494), (-0.6302, 0.5811, -5.842), (-0.6301, 0.5499, -6.155), (-0.6244, 0.5267, -6.43), (-0.6192, 0.4951, -6.678), (-0.7771, 0.7808, -4.69), (-0.9148, 0.7357, -4.69), (-1.042, 0.6625, -4.69), (-1.153, 0.564, -4.69), (-1.244, 0.444, -4.69), (-1.312, 0.3071, -4.69), (-1.354, 0.1585, -4.69), (-1.368, 0.004012, -4.69), (-1.354, -0.1505, -4.69), (-1.312, -0.2991, -4.69), (-1.244, -0.436, -4.69), (-1.153, -0.556, -4.69), (-1.042, -0.6545, -4.69), (-0.9148, -0.7277, -4.69), (-0.7771, -0.7728, -4.69), (-0.6339, -0.788, -4.69), (-0.4908, -0.7728, -4.69), (-0.3531, -0.7277, -4.69), (-0.2262, -0.6545, -4.69), (-0.115, -0.556, -4.69), (-0.02374, -0.436, -4.69), (0.04408, -0.2991, -4.69), (0.08584, -0.1505, -4.69), (0.09994, 0.004012, -4.69), (0.08584, 0.1585, -4.69), (0.04408, 0.3071, -4.69), (-0.02374, 0.444, -4.69), (-0.115, 0.564, -4.69), (-0.2262, 0.6625, -4.69), (-0.3531, 0.7357, -4.69), (-0.4908, 0.7808, -4.69), (-0.6339, 0.796, -4.69), (-0.6082, 0.416, -7.137), (-0.6137, 0.4528, -6.91), (-0.1845, 0.3878, -5.842), (-0.2047, 0.3654, -6.155), (-0.2202, 0.3514, -6.43), (-0.2342, 0.3281, -6.678), (-0.249, 0.2947, -6.91), (-0.2638, 0.2666, -7.137), (-0.05856, 0.3414, -5.11), (-0.08097, 0.3129, -5.494), (-0.1061, 0.2878, -5.842), (-0.1299, 0.2699, -6.155), (-0.1491, 0.2607, -6.43), (-0.1665, 0.2418, -6.678), (-0.1849, 0.2128, -6.91), (-0.2032, 0.1894, -7.137), (0.004989, 0.217, -5.11), (-0.02007, 0.1936, -5.494), (-0.04786, 0.1737, -5.842), (-0.07426, 0.161, -6.155), (-0.0963, 0.1573, -6.43), (-0.1162, 0.1432, -6.678), (-0.1372, 0.1195, -6.91), (-0.1582, 0.1012, -7.137), (0.04412, 0.0819, -5.11), (0.01743, 0.06413, -5.494), (-0.01199, 0.04989, -5.842), (-0.04002, 0.04283, -6.155), (-0.06377, 0.04499, -6.43), (-0.08525, 0.03629, -6.678), (-0.1079, 0.01818, -6.91), (-0.1305, 0.005514, -7.137), (0.05733, -0.05857, -5.11), (0.03009, -0.07048, -5.494), (0.0001206, -0.07887, -5.842), (-0.02846, -0.08008, -6.155), (-0.05278, -0.07177, -6.43), (-0.07479, -0.07491, -6.678), (-0.09796, -0.08717, -6.91), (-0.1211, -0.09398, -7.137), (0.04412, -0.199, -5.11), (0.01743, -0.2051, -5.494), (-0.01199, -0.2076, -5.842), (-0.04002, -0.203, -6.155), (-0.06377, -0.1885, -6.43), (-0.08525, -0.1861, -6.678), (-0.1079, -0.1925, -6.91), (-0.1305, -0.1935, -7.137), (0.004989, -0.3341, -5.11), (-0.02007, -0.3345, -5.494), (-0.04786, -0.3314, -5.842), (-0.07426, -0.3212, -6.155), (-0.0963, -0.3008, -6.43), (-0.1162, -0.293, -6.678), (-0.1372, -0.2938, -6.91), (-0.1582, -0.2892, -7.137), (-0.05856, -0.4586, -5.11), (-0.08097, -0.4538, -5.494), (-0.1061, -0.4455, -5.842), (-0.1299, -0.4301, -6.155), (-0.1491, -0.4043, -6.43), (-0.1665, -0.3916, -6.678), (-0.1849, -0.3872, -6.91), (-0.2032, -0.3773, -7.137), (-0.1441, -0.5677, -5.11), (-0.1629, -0.5584, -5.494), (-0.1845, -0.5456, -5.842), (-0.2047, -0.5256, -6.155), (-0.2202, -0.495, -6.43), (-0.2342, -0.478, -6.678), (-0.249, -0.469, -6.91), (-0.2638, -0.4546, -7.137), (-0.2483, -0.6572, -5.11), (-0.2628, -0.6442, -5.494), (-0.28, -0.6276, -5.842), (-0.2959, -0.6039, -6.155), (-0.3068, -0.5694, -6.43), (-0.3167, -0.5488, -6.678), (-0.3272, -0.5362, -6.91), (-0.3376, -0.518, -7.137), (-0.3672, -0.7238, -5.11), (-0.3767, -0.708, -5.494), (-0.389, -0.6886, -5.842), (-0.3999, -0.6621, -6.155), (-0.4056, -0.6247, -6.43), (-0.4109, -0.6015, -6.678), (-0.4163, -0.5861, -6.91), (-0.4218, -0.5652, -7.137), (-0.4962, -0.7647, -5.11), (-0.5003, -0.7472, -5.494), (-0.5072, -0.7262, -5.842), (-0.5128, -0.698, -6.155), (-0.5129, -0.6588, -6.43), (-0.513, -0.634, -6.678), (-0.5131, -0.6168, -6.91), (-0.5132, -0.5942, -7.137), (-0.6303, -0.7786, -5.11), (-0.6289, -0.7605, -5.494), (-0.6302, -0.7389, -5.842), (-0.6301, -0.7101, -6.155), (-0.6244, -0.6703, -6.43), (-0.6192, -0.6449, -6.678), (-0.6137, -0.6272, -6.91), (-0.6082, -0.604, -7.137), (-0.7645, -0.7647, -5.11), (-0.7575, -0.7472, -5.494), (-0.7532, -0.7262, -5.842), (-0.7475, -0.698, -6.155), (-0.7359, -0.6588, -6.43), (-0.7254, -0.634, -6.678), (-0.7143, -0.6168, -6.91), (-0.7032, -0.5942, -7.137), (-0.8935, -0.7238, -5.11), (-0.8811, -0.708, -5.494), (-0.8714, -0.6886, -5.842), (-0.8604, -0.6621, -6.155), (-0.8431, -0.6247, -6.43), (-0.8275, -0.6015, -6.678), (-0.8111, -0.5861, -6.91), (-0.7946, -0.5652, -7.137), (-1.012, -0.6572, -5.11), (-0.995, -0.6442, -5.494), (-0.9804, -0.6276, -5.842), (-0.9644, -0.6039, -6.155), (-0.942, -0.5694, -6.43), (-0.9216, -0.5488, -6.678), (-0.9002, -0.5362, -6.91), (-0.8788, -0.518, -7.137), (-1.117, -0.5677, -5.11), (-1.095, -0.5584, -5.494), (-1.076, -0.5456, -5.842), (-1.056, -0.5256, -6.155), (-1.029, -0.495, -6.43), (-1.004, -0.478, -6.678), (-0.9784, -0.469, -6.91), (-0.9526, -0.4546, -7.137), (-1.202, -0.4586, -5.11), (-1.177, -0.4538, -5.494), (-1.154, -0.4455, -5.842), (-1.13, -0.4301, -6.155), (-1.1, -0.4043, -6.43), (-1.072, -0.3916, -6.678), (-1.043, -0.3872, -6.91), (-1.013, -0.3773, -7.137), (-1.266, -0.3341, -5.11), (-1.238, -0.3345, -5.494), (-1.213, -0.3314, -5.842), (-1.186, -0.3212, -6.155), (-1.152, -0.3008, -6.43), (-1.122, -0.293, -6.678), (-1.09, -0.2938, -6.91), (-1.058, -0.2892, -7.137), (-1.305, -0.199, -5.11), (-1.275, -0.2051, -5.494), (-1.248, -0.2076, -5.842), (-1.22, -0.203, -6.155), (-1.185, -0.1885, -6.43), (-1.153, -0.1861, -6.678), (-1.12, -0.1925, -6.91), (-1.086, -0.1935, -7.137), (-1.318, -0.05856, -5.11), (-1.288, -0.07048, -5.494), (-1.261, -0.07887, -5.842), (-1.232, -0.08008, -6.155), (-1.196, -0.07177, -6.43), (-1.164, -0.07491, -6.678), (-1.129, -0.08717, -6.91), (-1.095, -0.09398, -7.137), (-1.305, 0.0819, -5.11), (-1.275, 0.06413, -5.494), (-1.248, 0.04989, -5.842), (-1.22, 0.04283, -6.155), (-1.185, 0.04499, -6.43), (-1.153, 0.03629, -6.678), (-1.12, 0.01818, -6.91), (-1.086, 0.005514, -7.137), (-1.266, 0.217, -5.11), (-1.238, 0.1936, -5.494), (-1.213, 0.1737, -5.842), (-1.186, 0.161, -6.155), (-1.152, 0.1573, -6.43), (-1.122, 0.1432, -6.678), (-1.09, 0.1195, -6.91), (-1.058, 0.1012, -7.137), (-1.202, 0.3414, -5.11), (-1.177, 0.3129, -5.494), (-1.154, 0.2878, -5.842), (-1.13, 0.2699, -6.155), (-1.1, 0.2607, -6.43), (-1.072, 0.2418, -6.678), (-1.043, 0.2128, -6.91), (-1.013, 0.1894, -7.137), (-1.117, 0.4506, -5.11), (-1.095, 0.4174, -5.494), (-1.076, 0.3878, -5.842), (-1.056, 0.3654, -6.155), (-1.029, 0.3514, -6.43), (-1.004, 0.3281, -6.678), (-0.9784, 0.2947, -6.91), (-0.9526, 0.2666, -7.137), (-1.012, 0.5401, -5.11), (-0.995, 0.5032, -5.494), (-0.9804, 0.4699, -5.842), (-0.9644, 0.4437, -6.155), (-0.942, 0.4259, -6.43), (-0.9216, 0.399, -6.678), (-0.9002, 0.3618, -6.91), (-0.8788, 0.3301, -7.137), (-0.8935, 0.6066, -5.11), (-0.8811, 0.567, -5.494), (-0.8714, 0.5309, -5.842), (-0.8604, 0.502, -6.155), (-0.8431, 0.4812, -6.43), (-0.8275, 0.4517, -6.678), (-0.8111, 0.4117, -6.91), (-0.7946, 0.3772, -7.137), (-0.7645, 0.6476, -5.11), (-0.7575, 0.6063, -5.494), (-0.7532, 0.5685, -5.842), (-0.7475, 0.5378, -6.155), (-0.7359, 0.5152, -6.43), (-0.7254, 0.4841, -6.678), (-0.7143, 0.4425, -6.91), (-0.7032, 0.4062, -7.137), (-0.6329, 0.6797, -4.989), (-0.6302, 0.704, -4.891), (-0.6346, 0.7446, -4.802), (0.06557, 0.1245, -4.802), (0.05717, 0.1013, -4.891), (0.05505, 0.08857, -4.989), (-0.238, 0.6147, -4.802), (-0.2408, 0.5778, -4.891), (-0.2432, 0.5559, -4.989), (0.02495, 0.269, -4.802), (0.01729, 0.2418, -4.891), (0.01513, 0.2263, -4.989), (-0.3614, 0.6859, -4.802), (-0.362, 0.647, -4.891), (-0.3645, 0.6238, -4.989), (-0.04102, 0.4022, -4.802), (-0.04748, 0.3712, -4.891), (-0.04968, 0.3533, -4.989), (-0.4953, 0.7298, -4.802), (-0.4935, 0.6896, -4.891), (-0.496, 0.6656, -4.989), (-0.1298, 0.5189, -4.802), (-0.1346, 0.4847, -4.891), (-0.1369, 0.4646, -4.989), (0.07928, -0.02585, -4.802), (0.07064, -0.04477, -4.891), (0.06853, -0.0547, -4.989), (0.06557, -0.1761, -4.802), (0.05717, -0.1909, -4.891), (0.05505, -0.198, -4.989), (0.02495, -0.3207, -4.802), (0.01729, -0.3313, -4.891), (0.01513, -0.3357, -4.989), (-0.04102, -0.4539, -4.802), (-0.04748, -0.4608, -4.891), (-0.04968, -0.4627, -4.989), (-0.1298, -0.5706, -4.802), (-0.1346, -0.5742, -4.891), (-0.1369, -0.574, -4.989), (-0.238, -0.6664, -4.802), (-0.2408, -0.6674, -4.891), (-0.2432, -0.6653, -4.989), (-0.3614, -0.7376, -4.802), (-0.362, -0.7366, -4.891), (-0.3645, -0.7332, -4.989), (-0.4953, -0.7814, -4.802), (-0.4935, -0.7792, -4.891), (-0.496, -0.775, -4.989), (-0.6346, -0.7962, -4.802), (-0.6302, -0.7936, -4.891), (-0.6329, -0.7891, -4.989), (-0.7738, -0.7814, -4.802), (-0.7669, -0.7792, -4.891), (-0.7697, -0.775, -4.989), (-0.9077, -0.7376, -4.802), (-0.8984, -0.7366, -4.891), (-0.9013, -0.7332, -4.989), (-1.031, -0.6664, -4.802), (-1.02, -0.6674, -4.891), (-1.023, -0.6653, -4.989), (-1.139, -0.5706, -4.802), (-1.126, -0.5742, -4.891), (-1.129, -0.574, -4.989), (-1.228, -0.4539, -4.802), (-1.213, -0.4608, -4.891), (-1.216, -0.4627, -4.989), (-1.294, -0.3207, -4.802), (-1.278, -0.3313, -4.891), (-1.281, -0.3357, -4.989), (-1.335, -0.1761, -4.802), (-1.318, -0.1909, -4.891), (-1.321, -0.198, -4.989), (-1.348, -0.02584, -4.802), (-1.331, -0.04477, -4.891), (-1.334, -0.0547, -4.989), (-1.335, 0.1245, -4.802), (-1.318, 0.1013, -4.891), (-1.321, 0.08857, -4.989), (-1.294, 0.269, -4.802), (-1.278, 0.2418, -4.891), (-1.281, 0.2263, -4.989), (-1.228, 0.4022, -4.802), (-1.213, 0.3712, -4.891), (-1.216, 0.3533, -4.989), (-1.139, 0.5189, -4.802), (-1.126, 0.4847, -4.891), (-1.129, 0.4646, -4.989), (-1.031, 0.6147, -4.802), (-1.02, 0.5778, -4.891), (-1.023, 0.5559, -4.989), (-0.9077, 0.6859, -4.802), (-0.8984, 0.647, -4.891), (-0.9013, 0.6238, -4.989), (-0.7738, 0.7298, -4.802), (-0.7669, 0.6896, -4.891), (-0.7697, 0.6656, -4.989), (0.07371, 0.7452, -4.69), (0.07371, 0.5735, -4.69), (0.07371, 0.4535, -4.69), (0.07371, 0.672, -4.69), (-0.3331, 0.7362, -4.69), (-0.1062, 0.5645, -4.69), (-0.01917, 0.4445, -4.69), (-0.2122, 0.663, -4.69), (0.2871, 0.7499, -4.69), (0.1681, 0.5782, -4.69), (0.1224, 0.4582, -4.69), (0.2237, 0.6767, -4.69), (-0.1297, 0.7407, -4.69), (-0.01623, 0.569, -4.69), (0.02727, 0.449, -4.69), (-0.06923, 0.6675, -4.69), (0.8856, 0.2929, -9.366), (0.857, 0.2094, -9.63), (0.8713, 0.1085, -9.874), (0.7951, 0.3368, -7.627), (0.9399, 0.1031, -9.874), (0.8798, 0.3289, -7.627), (1.006, 0.08731, -9.874), (0.9614, 0.3055, -7.627), (1.067, 0.06163, -9.874), (1.037, 0.2675, -7.627), (1.12, 0.02707, -9.874), (1.102, 0.2163, -7.627), (1.164, -0.01504, -9.874), (1.156, 0.1539, -7.627), (1.196, -0.06309, -9.874), (1.197, 0.08269, -7.627), (1.217, -0.1152, -9.874), (1.221, 0.005463, -7.627), (1.223, -0.1694, -9.874), (1.23, -0.07485, -7.627), (1.217, -0.2236, -9.874), (1.221, -0.1552, -7.627), (1.196, -0.2758, -9.874), (1.197, -0.2324, -7.627), (1.164, -0.3238, -9.874), (1.156, -0.3036, -7.627), (1.12, -0.3659, -9.874), (1.102, -0.366, -7.627), (1.067, -0.4005, -9.874), (1.037, -0.4172, -7.627), (1.006, -0.4262, -9.874), (0.9614, -0.4552, -7.627), (0.9399, -0.442, -9.874), (0.8798, -0.4786, -7.627), (0.8713, -0.4473, -9.874), (0.7951, -0.4866, -7.627), (0.8026, -0.442, -9.874), (0.7103, -0.4786, -7.627), (0.7366, -0.4262, -9.874), (0.6288, -0.4552, -7.627), (0.6757, -0.4005, -9.874), (0.5536, -0.4172, -7.627), (0.6224, -0.3659, -9.874), (0.4878, -0.366, -7.627), (0.5786, -0.3238, -9.874), (0.4337, -0.3036, -7.627), (0.5461, -0.2758, -9.874), (0.3936, -0.2324, -7.627), (0.526, -0.2236, -9.874), (0.3689, -0.1552, -7.627), (0.5193, -0.1694, -9.874), (0.3605, -0.07485, -7.627), (0.526, -0.1152, -9.874), (0.3689, 0.005464, -7.627), (0.5461, -0.06308, -9.874), (0.3936, 0.08269, -7.627), (0.5786, -0.01504, -9.874), (0.4337, 0.1539, -7.627), (0.6224, 0.02707, -9.874), (0.4878, 0.2163, -7.627), (0.6757, 0.06163, -9.874), (0.5536, 0.2675, -7.627), (0.7366, 0.08731, -9.874), (0.6288, 0.3055, -7.627), (0.8026, 0.1031, -9.874), (0.7103, 0.3289, -7.627), (0.884, 0.3944, -9.061), (0.8302, 0.4952, -8.745), (0.8034, 0.5501, -8.471), (0.8034, 0.5657, -8.327), (0.8034, 0.5315, -8.159), (0.8285, 0.4823, -7.962), (0.7992, 0.4177, -7.84), (0.7971, 0.3632, -7.732), (0.8872, 0.3548, -7.732), (0.8946, 0.4088, -7.84), (0.9291, 0.4729, -7.962), (0.9093, 0.5216, -8.159), (0.9093, 0.5555, -8.327), (0.9093, 0.5402, -8.471), (0.9309, 0.4858, -8.745), (0.9741, 0.386, -9.061), (0.9651, 0.2855, -9.366), (0.9259, 0.203, -9.63), (0.9738, 0.3299, -7.732), (0.9863, 0.3825, -7.84), (1.026, 0.4451, -7.962), (1.011, 0.4923, -8.159), (1.011, 0.5253, -8.327), (1.011, 0.5109, -8.471), (1.028, 0.458, -8.745), (1.061, 0.3611, -9.061), (1.042, 0.2635, -9.366), (0.9922, 0.184, -9.63), (1.054, 0.2895, -7.732), (1.071, 0.3397, -7.84), (1.115, 0.3999, -7.962), (1.105, 0.4448, -8.159), (1.105, 0.4764, -8.327), (1.105, 0.4633, -8.471), (1.117, 0.4128, -8.745), (1.14, 0.3206, -9.061), (1.112, 0.2278, -9.366), (1.053, 0.1531, -9.63), (1.124, 0.2351, -7.732), (1.145, 0.2821, -7.84), (1.193, 0.3391, -7.962), (1.187, 0.3808, -8.159), (1.187, 0.4104, -8.327), (1.187, 0.3993, -8.471), (1.195, 0.352, -8.745), (1.21, 0.2662, -9.061), (1.174, 0.1798, -9.366), (1.107, 0.1115, -9.63), (1.181, 0.1688, -7.732), (1.206, 0.2119, -7.84), (1.258, 0.265, -7.962), (1.255, 0.3028, -8.159), (1.255, 0.3301, -8.327), (1.255, 0.3214, -8.471), (1.259, 0.2779, -8.745), (1.268, 0.2, -9.061), (1.224, 0.1214, -9.366), (1.151, 0.06077, -9.63), (1.224, 0.09314, -7.732), (1.251, 0.1318, -7.84), (1.305, 0.1805, -7.962), (1.305, 0.2138, -8.159), (1.305, 0.2385, -8.327), (1.305, 0.2324, -8.471), (1.307, 0.1934, -8.745), (1.311, 0.1243, -9.061), (1.262, 0.05463, -9.366), (1.183, 0.002937, -9.63), (1.25, 0.01108, -7.732), (1.279, 0.04491, -7.84), (1.335, 0.0888, -7.962), (1.336, 0.1173, -8.159), (1.336, 0.139, -8.327), (1.336, 0.1359, -8.471), (1.336, 0.1017, -8.745), (1.337, 0.04228, -9.061), (1.285, -0.01777, -9.366), (1.203, -0.05981, -9.63), (1.259, -0.07425, -7.732), (1.288, -0.04544, -7.84), (1.345, -0.006575, -7.962), (1.347, 0.01688, -8.159), (1.347, 0.03563, -8.327), (1.347, 0.03546, -8.471), (1.346, 0.0063, -8.745), (1.346, -0.04306, -9.061), (1.293, -0.09307, -9.366), (1.21, -0.1251, -9.63), (1.25, -0.1596, -7.732), (1.279, -0.1358, -7.84), (1.335, -0.102, -7.962), (1.336, -0.08352, -8.159), (1.336, -0.06778, -8.327), (1.336, -0.06494, -8.471), (1.336, -0.08908, -8.745), (1.337, -0.1284, -9.061), (1.285, -0.1684, -9.366), (1.203, -0.1903, -9.63), (1.224, -0.2416, -7.732), (1.251, -0.2227, -7.84), (1.305, -0.1937, -7.962), (1.305, -0.1801, -8.159), (1.305, -0.1672, -8.327), (1.305, -0.1615, -8.471), (1.307, -0.1808, -8.745), (1.311, -0.2105, -9.061), (1.262, -0.2408, -9.366), (1.183, -0.2531, -9.63), (1.181, -0.3173, -7.732), (1.206, -0.3028, -7.84), (1.258, -0.2782, -7.962), (1.255, -0.269, -8.159), (1.255, -0.2589, -8.327), (1.255, -0.2505, -8.471), (1.259, -0.2653, -8.745), (1.268, -0.2861, -9.061), (1.224, -0.3075, -9.366), (1.151, -0.3109, -9.63), (1.124, -0.3836, -7.732), (1.145, -0.3729, -7.84), (1.193, -0.3523, -7.962), (1.187, -0.347, -8.159), (1.187, -0.3392, -8.327), (1.187, -0.3284, -8.471), (1.195, -0.3394, -8.745), (1.21, -0.3524, -9.061), (1.174, -0.366, -9.366), (1.107, -0.3616, -9.63), (1.054, -0.438, -7.732), (1.071, -0.4305, -7.84), (1.115, -0.4131, -7.962), (1.105, -0.411, -8.159), (1.105, -0.4051, -8.327), (1.105, -0.3924, -8.471), (1.117, -0.4002, -8.745), (1.14, -0.4068, -9.061), (1.112, -0.414, -9.366), (1.053, -0.4032, -9.63), (0.9738, -0.4784, -7.732), (0.9863, -0.4733, -7.84), (1.026, -0.4582, -7.962), (1.011, -0.4586, -8.159), (1.011, -0.4541, -8.327), (1.011, -0.44, -8.471), (1.028, -0.4454, -8.745), (1.061, -0.4472, -9.061), (1.042, -0.4497, -9.366), (0.9922, -0.4341, -9.63), (0.8872, -0.5033, -7.732), (0.8946, -0.4997, -7.84), (0.9291, -0.4861, -7.962), (0.9093, -0.4879, -8.159), (0.9093, -0.4842, -8.327), (0.9093, -0.4693, -8.471), (0.9309, -0.4732, -8.745), (0.9741, -0.4721, -9.061), (0.9651, -0.4716, -9.366), (0.9259, -0.4531, -9.63), (0.7971, -0.5117, -7.732), (0.7992, -0.5086, -7.84), (0.8285, -0.4955, -7.962), (0.8034, -0.4977, -8.159), (0.8034, -0.4944, -8.327), (0.8034, -0.4792, -8.471), (0.8302, -0.4826, -8.745), (0.884, -0.4805, -9.061), (0.8856, -0.479, -9.366), (0.857, -0.4596, -9.63), (0.7071, -0.5033, -7.732), (0.7038, -0.4997, -7.84), (0.7278, -0.4861, -7.962), (0.6974, -0.4879, -8.159), (0.6974, -0.4842, -8.327), (0.6974, -0.4693, -8.471), (0.7296, -0.4732, -8.745), (0.7939, -0.4721, -9.061), (0.8061, -0.4716, -9.366), (0.7882, -0.4531, -9.63), (0.6204, -0.4784, -7.732), (0.6121, -0.4733, -7.84), (0.631, -0.4582, -7.962), (0.5955, -0.4586, -8.159), (0.5955, -0.4541, -8.327), (0.5955, -0.44, -8.471), (0.6328, -0.4454, -8.745), (0.7073, -0.4472, -9.061), (0.7297, -0.4497, -9.366), (0.7219, -0.4341, -9.63), (0.5406, -0.438, -7.732), (0.5276, -0.4305, -7.84), (0.5418, -0.4131, -7.962), (0.5016, -0.411, -8.159), (0.5016, -0.4051, -8.327), (0.5016, -0.3924, -8.471), (0.5435, -0.4002, -8.745), (0.6275, -0.4068, -9.061), (0.6593, -0.414, -9.366), (0.6609, -0.4032, -9.63), (0.4707, -0.3836, -7.732), (0.4535, -0.3729, -7.84), (0.4636, -0.3523, -7.962), (0.4193, -0.347, -8.159), (0.4193, -0.3392, -8.327), (0.4193, -0.3284, -8.471), (0.4653, -0.3394, -8.745), (0.5575, -0.3524, -9.061), (0.5975, -0.366, -9.366), (0.6074, -0.3616, -9.63), (0.4132, -0.3173, -7.732), (0.3927, -0.3028, -7.84), (0.3994, -0.2782, -7.962), (0.3517, -0.269, -8.159), (0.3517, -0.2589, -8.327), (0.3517, -0.2504, -8.471), (0.4012, -0.2653, -8.745), (0.5001, -0.2861, -9.061), (0.5468, -0.3075, -9.366), (0.5635, -0.3109, -9.63), (0.3706, -0.2416, -7.732), (0.3475, -0.2227, -7.84), (0.3517, -0.1937, -7.962), (0.3015, -0.1801, -8.159), (0.3015, -0.1672, -8.327), (0.3015, -0.1615, -8.471), (0.3535, -0.1808, -8.745), (0.4574, -0.2105, -9.061), (0.5092, -0.2408, -9.366), (0.5308, -0.2531, -9.63), (0.3443, -0.1596, -7.732), (0.3197, -0.1358, -7.84), (0.3223, -0.102, -7.962), (0.2706, -0.08352, -8.159), (0.2706, -0.06778, -8.327), (0.2706, -0.06494, -8.471), (0.3241, -0.08908, -8.745), (0.4311, -0.1284, -9.061), (0.486, -0.1684, -9.366), (0.5107, -0.1903, -9.63), (0.3354, -0.07425, -7.732), (0.3103, -0.04544, -7.84), (0.3124, -0.006575, -7.962), (0.2602, 0.01688, -8.159), (0.2602, 0.03563, -8.327), (0.2602, 0.03546, -8.471), (0.3142, 0.0063, -8.745), (0.4222, -0.04306, -9.061), (0.4782, -0.09307, -9.366), (0.504, -0.1251, -9.63), (0.3443, 0.01109, -7.732), (0.3197, 0.04491, -7.84), (0.3223, 0.0888, -7.962), (0.2706, 0.1173, -8.159), (0.2706, 0.139, -8.327), (0.2706, 0.1359, -8.471), (0.3241, 0.1017, -8.745), (0.4311, 0.04228, -9.061), (0.486, -0.01777, -9.366), (0.5107, -0.05981, -9.63), (0.3706, 0.09314, -7.732), (0.3475, 0.1318, -7.84), (0.3517, 0.1805, -7.962), (0.3015, 0.2138, -8.159), (0.3015, 0.2385, -8.327), (0.3015, 0.2324, -8.471), (0.3535, 0.1934, -8.745), (0.4574, 0.1243, -9.061), (0.5092, 0.05463, -9.366), (0.5308, 0.002937, -9.63), (0.4132, 0.1688, -7.732), (0.3927, 0.2119, -7.84), (0.3994, 0.265, -7.962), (0.3517, 0.3028, -8.159), (0.3517, 0.3301, -8.327), (0.3517, 0.3214, -8.471), (0.4012, 0.2779, -8.745), (0.5001, 0.2, -9.061), (0.5468, 0.1214, -9.366), (0.5635, 0.06077, -9.63), (0.4707, 0.2351, -7.732), (0.4535, 0.2821, -7.84), (0.4636, 0.3391, -7.962), (0.4193, 0.3808, -8.159), (0.4193, 0.4104, -8.327), (0.4193, 0.3993, -8.471), (0.4653, 0.352, -8.745), (0.5575, 0.2662, -9.061), (0.5975, 0.1798, -9.366), (0.6074, 0.1115, -9.63), (0.5406, 0.2895, -7.732), (0.5276, 0.3397, -7.84), (0.5418, 0.3999, -7.962), (0.5016, 0.4448, -8.159), (0.5016, 0.4764, -8.327), (0.5016, 0.4633, -8.471), (0.5435, 0.4128, -8.745), (0.6275, 0.3206, -9.061), (0.6593, 0.2278, -9.366), (0.6609, 0.1531, -9.63), (0.6204, 0.3299, -7.732), (0.6121, 0.3825, -7.84), (0.631, 0.4451, -7.962), (0.5955, 0.4923, -8.159), (0.5955, 0.5253, -8.327), (0.5955, 0.5109, -8.471), (0.6328, 0.458, -8.745), (0.7073, 0.3611, -9.061), (0.7297, 0.2635, -9.366), (0.7219, 0.184, -9.63), (0.7071, 0.3548, -7.732), (0.7038, 0.4088, -7.84), (0.7278, 0.4729, -7.962), (0.6974, 0.5216, -8.159), (0.6974, 0.5555, -8.327), (0.6974, 0.5402, -8.471), (0.7296, 0.4858, -8.745), (0.7939, 0.386, -9.061), (0.8061, 0.2855, -9.366), (0.7882, 0.203, -9.63)], [], [(483, 1, 3, 484), (484, 3, 5, 492), (492, 5, 7, 500), (500, 7, 9, 508), (508, 9, 11, 516), (516, 11, 13, 524), (524, 13, 15, 532), (532, 15, 17, 540), (540, 17, 19, 548), (548, 19, 21, 556), (556, 21, 23, 564), (564, 23, 25, 572), (572, 25, 27, 580), (580, 27, 29, 588), (588, 29, 31, 596), (596, 31, 33, 604), (604, 33, 35, 612), (612, 35, 37, 620), (620, 37, 39, 628), (628, 39, 41, 636), (636, 41, 43, 644), (644, 43, 45, 652), (652, 45, 47, 660), (660, 47, 49, 668), (668, 49, 51, 676), (676, 51, 53, 684), (684, 53, 55, 692), (692, 55, 57, 700), (700, 57, 59, 708), (708, 59, 61, 716), (716, 61, 63, 724), (724, 63, 1, 483), (1057, 1056, 1064, 1065), (469, 468, 68, 69), (470, 469, 69, 70), (471, 470, 70, 71), (464, 299, 64), (472, 471, 71, 72), (465, 464, 64, 65), (473, 472, 72, 73), (466, 465, 65, 66), (474, 473, 73, 74), (467, 466, 66, 67), (475, 474, 74, 75), (468, 467, 67, 68), (75, 74, 86, 87), (68, 67, 79, 80), (69, 68, 80, 81), (70, 69, 81, 82), (71, 70, 82, 83), (64, 299, 76), (72, 71, 83, 84), (65, 64, 76, 77), (73, 72, 84, 85), (66, 65, 77, 78), (74, 73, 85, 86), (67, 66, 78, 79), (84, 83, 95, 96), (77, 76, 88, 89), (85, 84, 96, 97), (78, 77, 89, 90), (86, 85, 97, 98), (79, 78, 90, 91), (87, 86, 98, 99), (80, 79, 91, 92), (81, 80, 92, 93), (82, 81, 93, 94), (83, 82, 94, 95), (76, 299, 88), (93, 92, 104, 105), (94, 93, 105, 106), (95, 94, 106, 107), (88, 299, 100), (96, 95, 107, 108), (89, 88, 100, 101), (97, 96, 108, 109), (90, 89, 101, 102), (98, 97, 109, 110), (91, 90, 102, 103), (99, 98, 110, 111), (92, 91, 103, 104), (101, 100, 112, 113), (109, 108, 120, 121), (102, 101, 113, 114), (110, 109, 121, 122), (103, 102, 114, 115), (111, 110, 122, 123), (104, 103, 115, 116), (105, 104, 116, 117), (106, 105, 117, 118), (107, 106, 118, 119), (100, 299, 112), (108, 107, 119, 120), (117, 116, 128, 129), (118, 117, 129, 130), (119, 118, 130, 131), (112, 299, 124), (120, 119, 131, 132), (113, 112, 124, 125), (121, 120, 132, 133), (114, 113, 125, 126), (122, 121, 133, 134), (115, 114, 126, 127), (123, 122, 134, 135), (116, 115, 127, 128), (133, 132, 144, 145), (126, 125, 137, 138), (134, 133, 145, 146), (127, 126, 138, 139), (135, 134, 146, 147), (128, 127, 139, 140), (129, 128, 140, 141), (130, 129, 141, 142), (131, 130, 142, 143), (124, 299, 136), (132, 131, 143, 144), (125, 124, 136, 137), (142, 141, 153, 154), (143, 142, 154, 155), (136, 299, 148), (144, 143, 155, 156), (137, 136, 148, 149), (145, 144, 156, 157), (138, 137, 149, 150), (146, 145, 157, 158), (139, 138, 150, 151), (147, 146, 158, 159), (140, 139, 151, 152), (160, 147, 159), (141, 140, 152, 153), (150, 149, 162, 163), (158, 157, 170, 171), (151, 150, 163, 164), (159, 158, 171, 172), (152, 151, 164, 165), (160, 159, 172, 173), (153, 152, 165, 166), (341, 340, 354), (154, 153, 166, 167), (155, 154, 167, 168), (148, 299, 161), (156, 155, 168, 169), (149, 148, 161, 162), (157, 156, 169, 170), (167, 166, 179, 180), (168, 167, 180, 181), (161, 299, 174), (169, 168, 181, 182), (162, 161, 174, 175), (170, 169, 182, 183), (163, 162, 175, 176), (171, 170, 183, 184), (164, 163, 176, 177), (172, 171, 184, 185), (165, 164, 177, 178), (173, 172, 185, 186), (166, 165, 178, 179), (173, 186, 200), (184, 183, 196, 197), (177, 176, 189, 190), (185, 184, 197, 198), (178, 177, 190, 191), (186, 185, 198, 199), (179, 178, 191, 192), (200, 186, 199), (180, 179, 192, 193), (181, 180, 193, 194), (174, 299, 187), (182, 181, 194, 195), (175, 174, 187, 188), (183, 182, 195, 196), (176, 175, 188, 189), (194, 193, 207, 208), (187, 299, 201), (195, 194, 208, 209), (188, 187, 201, 202), (196, 195, 209, 210), (189, 188, 202, 203), (197, 196, 210, 211), (190, 189, 203, 204), (198, 197, 211, 212), (191, 190, 204, 205), (199, 198, 212, 213), (192, 191, 205, 206), (200, 199, 213, 214), (193, 192, 206, 207), (212, 211, 225, 226), (205, 204, 218, 219), (213, 212, 226, 227), (206, 205, 219, 220), (214, 213, 227, 228), (207, 206, 220, 221), (208, 207, 221, 222), (201, 299, 215), (209, 208, 222, 223), (202, 201, 215, 216), (210, 209, 223, 224), (203, 202, 216, 217), (211, 210, 224, 225), (204, 203, 217, 218), (215, 299, 229), (223, 222, 236, 237), (216, 215, 229, 230), (224, 223, 237, 238), (217, 216, 230, 231), (225, 224, 238, 239), (218, 217, 231, 232), (226, 225, 239, 240), (219, 218, 232, 233), (227, 226, 240, 241), (220, 219, 233, 234), (228, 227, 241, 242), (221, 220, 234, 235), (222, 221, 235, 236), (233, 232, 246, 247), (241, 240, 254, 255), (234, 233, 247, 248), (242, 241, 255, 256), (235, 234, 248, 249), (236, 235, 249, 250), (229, 299, 243), (237, 236, 250, 251), (230, 229, 243, 244), (238, 237, 251, 252), (231, 230, 244, 245), (239, 238, 252, 253), (232, 231, 245, 246), (240, 239, 253, 254), (251, 250, 264, 265), (244, 243, 257, 258), (252, 251, 265, 266), (245, 244, 258, 259), (253, 252, 266, 267), (246, 245, 259, 260), (254, 253, 267, 268), (247, 246, 260, 261), (255, 254, 268, 269), (248, 247, 261, 262), (256, 255, 269, 270), (249, 248, 262, 263), (250, 249, 263, 264), (243, 299, 257), (269, 268, 282, 283), (262, 261, 275, 276), (270, 269, 283, 284), (263, 262, 276, 277), (264, 263, 277, 278), (257, 299, 271), (265, 264, 278, 279), (258, 257, 271, 272), (266, 265, 279, 280), (259, 258, 272, 273), (267, 266, 280, 281), (260, 259, 273, 274), (268, 267, 281, 282), (261, 260, 274, 275), (272, 271, 285, 286), (280, 279, 293, 294), (273, 272, 286, 287), (281, 280, 294, 295), (274, 273, 287, 288), (282, 281, 295, 296), (275, 274, 288, 289), (283, 282, 296, 297), (276, 275, 289, 290), (284, 283, 297, 298), (277, 276, 290, 291), (278, 277, 291, 292), (271, 299, 285), (279, 278, 292, 293), (290, 289, 304, 305), (298, 297, 312, 313), (291, 290, 305, 306), (292, 291, 306, 307), (285, 299, 300), (293, 292, 307, 308), (286, 285, 300, 301), (294, 293, 308, 309), (287, 286, 301, 302), (295, 294, 309, 310), (288, 287, 302, 303), (296, 295, 310, 311), (289, 288, 303, 304), (297, 296, 311, 312), (309, 308, 322, 323), (302, 301, 315, 316), (310, 309, 323, 324), (303, 302, 316, 317), (311, 310, 324, 325), (304, 303, 317, 318), (312, 311, 325, 326), (305, 304, 318, 319), (313, 312, 326, 327), (306, 305, 319, 320), (307, 306, 320, 321), (300, 299, 314), (308, 307, 321, 322), (301, 300, 314, 315), (327, 326, 340, 341), (320, 319, 333, 334), (321, 320, 334, 335), (314, 299, 328), (322, 321, 335, 336), (315, 314, 328, 329), (323, 322, 336, 337), (316, 315, 329, 330), (324, 323, 337, 338), (317, 316, 330, 331), (325, 324, 338, 339), (318, 317, 331, 332), (326, 325, 339, 340), (319, 318, 332, 333), (338, 337, 351, 352), (331, 330, 344, 345), (339, 338, 352, 353), (332, 331, 345, 346), (340, 339, 353, 354), (333, 332, 346, 347), (334, 333, 347, 348), (335, 334, 348, 349), (328, 299, 342), (336, 335, 349, 350), (329, 328, 342, 343), (337, 336, 350, 351), (330, 329, 343, 344), (349, 348, 361, 362), (342, 299, 355), (350, 349, 362, 363), (343, 342, 355, 356), (351, 350, 363, 364), (344, 343, 356, 357), (352, 351, 364, 365), (345, 344, 357, 358), (353, 352, 365, 366), (346, 345, 358, 359), (354, 353, 366, 367), (347, 346, 359, 360), (348, 347, 360, 361), (358, 357, 370, 371), (366, 365, 378, 379), (359, 358, 371, 372), (366, 379, 367), (360, 359, 372, 373), (361, 360, 373, 374), (362, 361, 374, 375), (355, 299, 368), (363, 362, 375, 376), (356, 355, 368, 369), (364, 363, 376, 377), (357, 356, 369, 370), (365, 364, 377, 378), (375, 374, 386, 387), (368, 299, 380), (376, 375, 387, 388), (369, 368, 380, 381), (377, 376, 388, 389), (370, 369, 381, 382), (378, 377, 389, 390), (371, 370, 382, 383), (379, 378, 390, 391), (372, 371, 383, 384), (373, 372, 384, 385), (374, 373, 385, 386), (391, 390, 402, 403), (384, 383, 395, 396), (385, 384, 396, 397), (386, 385, 397, 398), (387, 386, 398, 399), (380, 299, 392), (388, 387, 399, 400), (381, 380, 392, 393), (389, 388, 400, 401), (382, 381, 393, 394), (390, 389, 401, 402), (383, 382, 394, 395), (392, 299, 404), (400, 399, 411, 412), (393, 392, 404, 405), (401, 400, 412, 413), (394, 393, 405, 406), (402, 401, 413, 414), (395, 394, 406, 407), (403, 402, 414, 415), (396, 395, 407, 408), (397, 396, 408, 409), (398, 397, 409, 410), (399, 398, 410, 411), (408, 407, 419, 420), (409, 408, 420, 421), (410, 409, 421, 422), (411, 410, 422, 423), (404, 299, 416), (412, 411, 423, 424), (405, 404, 416, 417), (413, 412, 424, 425), (406, 405, 417, 418), (414, 413, 425, 426), (407, 406, 418, 419), (415, 414, 426, 427), (424, 423, 435, 436), (417, 416, 428, 429), (425, 424, 436, 437), (418, 417, 429, 430), (426, 425, 437, 438), (419, 418, 430, 431), (427, 426, 438, 439), (420, 419, 431, 432), (421, 420, 432, 433), (422, 421, 433, 434), (423, 422, 434, 435), (416, 299, 428), (433, 432, 444, 445), (434, 433, 445, 446), (435, 434, 446, 447), (428, 299, 440), (436, 435, 447, 448), (429, 428, 440, 441), (437, 436, 448, 449), (430, 429, 441, 442), (438, 437, 449, 450), (431, 430, 442, 443), (439, 438, 450, 451), (432, 431, 443, 444), (449, 448, 460, 461), (442, 441, 453, 454), (450, 449, 461, 462), (443, 442, 454, 455), (451, 450, 462, 463), (444, 443, 455, 456), (445, 444, 456, 457), (446, 445, 457, 458), (447, 446, 458, 459), (440, 299, 452), (448, 447, 459, 460), (441, 440, 452, 453), (458, 457, 469, 470), (459, 458, 470, 471), (452, 299, 464), (460, 459, 471, 472), (453, 452, 464, 465), (461, 460, 472, 473), (454, 453, 465, 466), (462, 461, 473, 474), (455, 454, 466, 467), (463, 462, 474, 475), (456, 455, 467, 468), (457, 456, 468, 469), (62, 731, 476, 0), (731, 730, 477, 476), (730, 729, 478, 477), (729, 728, 479, 478), (728, 727, 480, 479), (727, 726, 481, 480), (726, 725, 482, 481), (725, 724, 483, 482), (60, 723, 731, 62), (723, 722, 730, 731), (722, 721, 729, 730), (721, 720, 728, 729), (720, 719, 727, 728), (719, 718, 726, 727), (718, 717, 725, 726), (717, 716, 724, 725), (58, 715, 723, 60), (715, 714, 722, 723), (714, 713, 721, 722), (713, 712, 720, 721), (712, 711, 719, 720), (711, 710, 718, 719), (710, 709, 717, 718), (709, 708, 716, 717), (56, 707, 715, 58), (707, 706, 714, 715), (706, 705, 713, 714), (705, 704, 712, 713), (704, 703, 711, 712), (703, 702, 710, 711), (702, 701, 709, 710), (701, 700, 708, 709), (54, 699, 707, 56), (699, 698, 706, 707), (698, 697, 705, 706), (697, 696, 704, 705), (696, 695, 703, 704), (695, 694, 702, 703), (694, 693, 701, 702), (693, 692, 700, 701), (52, 691, 699, 54), (691, 690, 698, 699), (690, 689, 697, 698), (689, 688, 696, 697), (688, 687, 695, 696), (687, 686, 694, 695), (686, 685, 693, 694), (685, 684, 692, 693), (50, 683, 691, 52), (683, 682, 690, 691), (682, 681, 689, 690), (681, 680, 688, 689), (680, 679, 687, 688), (679, 678, 686, 687), (678, 677, 685, 686), (677, 676, 684, 685), (48, 675, 683, 50), (675, 674, 682, 683), (674, 673, 681, 682), (673, 672, 680, 681), (672, 671, 679, 680), (671, 670, 678, 679), (670, 669, 677, 678), (669, 668, 676, 677), (46, 667, 675, 48), (667, 666, 674, 675), (666, 665, 673, 674), (665, 664, 672, 673), (664, 663, 671, 672), (663, 662, 670, 671), (662, 661, 669, 670), (661, 660, 668, 669), (44, 659, 667, 46), (659, 658, 666, 667), (658, 657, 665, 666), (657, 656, 664, 665), (656, 655, 663, 664), (655, 654, 662, 663), (654, 653, 661, 662), (653, 652, 660, 661), (42, 651, 659, 44), (651, 650, 658, 659), (650, 649, 657, 658), (649, 648, 656, 657), (648, 647, 655, 656), (647, 646, 654, 655), (646, 645, 653, 654), (645, 644, 652, 653), (40, 643, 651, 42), (643, 642, 650, 651), (642, 641, 649, 650), (641, 640, 648, 649), (640, 639, 647, 648), (639, 638, 646, 647), (638, 637, 645, 646), (637, 636, 644, 645), (38, 635, 643, 40), (635, 634, 642, 643), (634, 633, 641, 642), (633, 632, 640, 641), (632, 631, 639, 640), (631, 630, 638, 639), (630, 629, 637, 638), (629, 628, 636, 637), (36, 627, 635, 38), (627, 626, 634, 635), (626, 625, 633, 634), (625, 624, 632, 633), (624, 623, 631, 632), (623, 622, 630, 631), (622, 621, 629, 630), (621, 620, 628, 629), (34, 619, 627, 36), (619, 618, 626, 627), (618, 617, 625, 626), (617, 616, 624, 625), (616, 615, 623, 624), (615, 614, 622, 623), (614, 613, 621, 622), (613, 612, 620, 621), (32, 611, 619, 34), (611, 610, 618, 619), (610, 609, 617, 618), (609, 608, 616, 617), (608, 607, 615, 616), (607, 606, 614, 615), (606, 605, 613, 614), (605, 604, 612, 613), (30, 603, 611, 32), (603, 602, 610, 611), (602, 601, 609, 610), (601, 600, 608, 609), (600, 599, 607, 608), (599, 598, 606, 607), (598, 597, 605, 606), (597, 596, 604, 605), (28, 595, 603, 30), (595, 594, 602, 603), (594, 593, 601, 602), (593, 592, 600, 601), (592, 591, 599, 600), (591, 590, 598, 599), (590, 589, 597, 598), (589, 588, 596, 597), (26, 587, 595, 28), (587, 586, 594, 595), (586, 585, 593, 594), (585, 584, 592, 593), (584, 583, 591, 592), (583, 582, 590, 591), (582, 581, 589, 590), (581, 580, 588, 589), (24, 579, 587, 26), (579, 578, 586, 587), (578, 577, 585, 586), (577, 576, 584, 585), (576, 575, 583, 584), (575, 574, 582, 583), (574, 573, 581, 582), (573, 572, 580, 581), (22, 571, 579, 24), (571, 570, 578, 579), (570, 569, 577, 578), (569, 568, 576, 577), (568, 567, 575, 576), (567, 566, 574, 575), (566, 565, 573, 574), (565, 564, 572, 573), (20, 563, 571, 22), (563, 562, 570, 571), (562, 561, 569, 570), (561, 560, 568, 569), (560, 559, 567, 568), (559, 558, 566, 567), (558, 557, 565, 566), (557, 556, 564, 565), (18, 555, 563, 20), (555, 554, 562, 563), (554, 553, 561, 562), (553, 552, 560, 561), (552, 551, 559, 560), (551, 550, 558, 559), (550, 549, 557, 558), (549, 548, 556, 557), (16, 547, 555, 18), (547, 546, 554, 555), (546, 545, 553, 554), (545, 544, 552, 553), (544, 543, 551, 552), (543, 542, 550, 551), (542, 541, 549, 550), (541, 540, 548, 549), (14, 539, 547, 16), (539, 538, 546, 547), (538, 537, 545, 546), (537, 536, 544, 545), (536, 535, 543, 544), (535, 534, 542, 543), (534, 533, 541, 542), (533, 532, 540, 541), (12, 531, 539, 14), (531, 530, 538, 539), (530, 529, 537, 538), (529, 528, 536, 537), (528, 527, 535, 536), (527, 526, 534, 535), (526, 525, 533, 534), (525, 524, 532, 533), (10, 523, 531, 12), (523, 522, 530, 531), (522, 521, 529, 530), (521, 520, 528, 529), (520, 519, 527, 528), (519, 518, 526, 527), (518, 517, 525, 526), (517, 516, 524, 525), (8, 515, 523, 10), (515, 514, 522, 523), (514, 513, 521, 522), (513, 512, 520, 521), (512, 511, 519, 520), (511, 510, 518, 519), (510, 509, 517, 518), (509, 508, 516, 517), (6, 507, 515, 8), (507, 506, 514, 515), (506, 505, 513, 514), (505, 504, 512, 513), (504, 503, 511, 512), (503, 502, 510, 511), (502, 501, 509, 510), (501, 500, 508, 509), (4, 499, 507, 6), (499, 498, 506, 507), (498, 497, 505, 506), (497, 496, 504, 505), (496, 495, 503, 504), (495, 494, 502, 503), (494, 493, 501, 502), (493, 492, 500, 501), (2, 491, 499, 4), (491, 490, 498, 499), (490, 489, 497, 498), (489, 488, 496, 497), (488, 487, 495, 496), (487, 486, 494, 495), (486, 485, 493, 494), (485, 484, 492, 493), (0, 476, 491, 2), (476, 477, 490, 491), (477, 478, 489, 490), (478, 479, 488, 489), (479, 480, 487, 488), (480, 481, 486, 487), (481, 482, 485, 486), (482, 483, 484, 485), (732, 733, 735, 734), (734, 735, 737, 736), (736, 737, 739, 738), (738, 739, 741, 740), (740, 741, 743, 742), (742, 743, 745, 744), (744, 745, 747, 746), (746, 747, 749, 748), (748, 749, 751, 750), (750, 751, 753, 752), (752, 753, 755, 754), (754, 755, 757, 756), (756, 757, 759, 758), (758, 759, 761, 760), (760, 761, 763, 762), (762, 763, 765, 764), (764, 765, 767, 766), (766, 767, 769, 768), (768, 769, 771, 770), (770, 771, 773, 772), (772, 773, 775, 774), (774, 775, 777, 776), (776, 777, 779, 778), (778, 779, 781, 780), (780, 781, 783, 782), (782, 783, 785, 784), (784, 785, 787, 786), (786, 787, 789, 788), (788, 789, 791, 790), (790, 791, 793, 792), (451, 463, 795, 793), (792, 793, 795, 794), (794, 795, 733, 732), (463, 475, 75, 735, 733, 795), (439, 451, 793, 791), (427, 439, 791, 789, 787), (415, 427, 787, 785), (403, 415, 785, 783), (391, 403, 783, 781), (367, 379, 391, 781, 779, 777), (75, 87, 737, 735), (87, 99, 739, 737), (99, 111, 743, 741, 739), (111, 123, 745, 743), (123, 135, 747, 745), (135, 147, 160, 751, 749, 747), (3, 1, 63, 794, 732, 734), (63, 61, 792, 794), (61, 59, 788, 790, 792), (59, 57, 786, 788), (57, 55, 784, 786), (55, 53, 782, 784), (53, 51, 780, 782), (51, 49, 778, 780), (5, 3, 734, 736, 738), (7, 5, 738, 740), (9, 7, 740, 742), (11, 9, 742, 744), (13, 11, 744, 746), (15, 13, 746, 748), (17, 15, 748, 750), (796, 797, 807, 806), (797, 798, 808, 807), (798, 799, 809, 808), (799, 800, 810, 809), (800, 801, 811, 810), (801, 802, 812, 811), (802, 803, 813, 812), (803, 804, 814, 813), (804, 805, 815, 814), (807, 808, 817, 816), (808, 809, 818, 817), (809, 810, 819, 818), (810, 811, 820, 819), (811, 812, 821, 820), (812, 813, 822, 821), (813, 814, 823, 822), (817, 818, 825, 824), (818, 819, 826, 825), (819, 820, 827, 826), (820, 821, 828, 827), (821, 822, 829, 828), (762, 764, 766, 826, 827), (758, 760, 762, 827, 828), (750, 752, 754, 756, 758, 828, 829), (822, 823, 829), (814, 815, 823), (766, 768, 770, 825, 826), (770, 772, 774, 776, 778, 824, 825), (806, 807, 816), (47, 796, 806, 49), (806, 816, 49), (19, 815, 805, 21), (17, 823, 815, 19), (816, 817, 824), (750, 829, 823, 17), (778, 49, 816, 824), (803, 802, 804), (798, 797, 799), (31, 801, 800, 35, 33), (29, 802, 801, 31), (45, 796, 47), (43, 796, 45), (41, 797, 796, 43), (35, 800, 799, 797, 41, 39, 37), (23, 804, 802, 29, 27, 25), (21, 805, 804, 23), (1088, 1087, 1095, 1096), (1120, 832, 833, 1136), (1056, 1055, 1063, 1064), (1089, 1088, 1096, 1097), (1136, 833, 834, 1130), (1059, 1058, 1066, 1067), (1090, 1089, 1097, 1098), (1130, 834, 835, 1124), (1060, 1059, 1067, 1068), (1091, 1090, 1098, 1099), (1124, 835, 836, 1139), (1061, 1060, 1068, 1069), (1092, 1091, 1099, 1100), (1139, 836, 837, 1133), (1093, 1092, 1100, 1101), (1133, 837, 838, 1127), (1063, 1062, 1070, 1071), (1127, 838, 839, 1121), (1064, 1063, 1071, 1072), (1095, 1094, 1102, 1103), (1121, 839, 840, 1142), (1065, 1064, 1072, 1073), (1096, 1095, 1103, 1104), (1142, 840, 841, 1145), (1066, 1065, 1073, 1074), (1097, 1096, 1104, 1105), (1145, 841, 842, 1148), (1067, 1066, 1074, 1075), (1098, 1097, 1105, 1106), (1148, 842, 843, 1151), (1068, 1067, 1075, 1076), (1099, 1098, 1106, 1107), (1151, 843, 844, 1154), (1069, 1068, 1076, 1077), (1100, 1099, 1107, 1108), (1154, 844, 845, 1157), (1101, 1100, 1108, 1109), (1157, 845, 846, 1160), (1071, 1070, 1078, 1079), (1160, 846, 847, 1163), (1072, 1071, 1079, 1080), (1103, 1102, 1110, 1111), (1163, 847, 848, 1166), (1073, 1072, 1080, 1081), (1104, 1103, 1111, 1112), (1166, 848, 849, 1169), (1074, 1073, 1081, 1082), (1105, 1104, 1112, 1113), (1169, 849, 850, 1172), (1075, 1074, 1082, 1083), (1106, 1105, 1113, 1114), (1172, 850, 851, 1175), (1076, 1075, 1083, 1084), (1107, 1106, 1114, 1115), (1175, 851, 852, 1178), (1077, 1076, 1084, 1085), (1108, 1107, 1115, 1116), (1178, 852, 853, 1181), (1109, 1108, 1116, 1117), (1181, 853, 854, 1184), (1079, 1078, 1086, 1087), (1184, 854, 855, 1187), (1080, 1079, 1087, 1088), (1111, 1110, 869, 868), (1187, 855, 856, 1190), (1081, 1080, 1088, 1089), (1112, 1111, 868, 867), (1190, 856, 857, 1193), (1082, 1081, 1089, 1090), (1113, 1112, 867, 866), (1193, 857, 858, 1196), (1083, 1082, 1090, 1091), (1114, 1113, 866, 865), (1196, 858, 859, 1199), (1084, 1083, 1091, 1092), (1115, 1114, 865, 864), (1199, 859, 860, 1202), (1085, 1084, 1092, 1093), (1116, 1115, 864, 830), (1202, 860, 861, 1205), (1117, 1116, 830, 831), (1205, 861, 862, 1208), (1110, 1213, 1118, 869), (1208, 862, 863, 1211), (1058, 1057, 1065, 1066), (1087, 1086, 1094, 1095), (1211, 863, 832, 1120), (1055, 1054, 1062, 1063), (1053, 1052, 1060, 1061), (1052, 1051, 1059, 1060), (1051, 1050, 1058, 1059), (1050, 1049, 1057, 1058), (1049, 1048, 1056, 1057), (1048, 1047, 1055, 1056), (1047, 1046, 1054, 1055), (1045, 1044, 1052, 1053), (1044, 1043, 1051, 1052), (1043, 1042, 1050, 1051), (1042, 1041, 1049, 1050), (1041, 1040, 1048, 1049), (1040, 1039, 1047, 1048), (1039, 1038, 1046, 1047), (1037, 1036, 1044, 1045), (1036, 1035, 1043, 1044), (1035, 1034, 1042, 1043), (1034, 1033, 1041, 1042), (1033, 1032, 1040, 1041), (1032, 1031, 1039, 1040), (1031, 1030, 1038, 1039), (1029, 1028, 1036, 1037), (1028, 1027, 1035, 1036), (1027, 1026, 1034, 1035), (1026, 1025, 1033, 1034), (1025, 1024, 1032, 1033), (1024, 1023, 1031, 1032), (1023, 1022, 1030, 1031), (1021, 1020, 1028, 1029), (1020, 1019, 1027, 1028), (1019, 1018, 1026, 1027), (1018, 1017, 1025, 1026), (1017, 1016, 1024, 1025), (1016, 1015, 1023, 1024), (1015, 1014, 1022, 1023), (1013, 1012, 1020, 1021), (1012, 1011, 1019, 1020), (1011, 1010, 1018, 1019), (1010, 1009, 1017, 1018), (1009, 1008, 1016, 1017), (1008, 1007, 1015, 1016), (1007, 1006, 1014, 1015), (1005, 1004, 1012, 1013), (1004, 1003, 1011, 1012), (1003, 1002, 1010, 1011), (1002, 1001, 1009, 1010), (1001, 1000, 1008, 1009), (1000, 999, 1007, 1008), (999, 998, 1006, 1007), (997, 996, 1004, 1005), (996, 995, 1003, 1004), (995, 994, 1002, 1003), (994, 993, 1001, 1002), (993, 992, 1000, 1001), (992, 991, 999, 1000), (991, 990, 998, 999), (989, 988, 996, 997), (988, 987, 995, 996), (987, 986, 994, 995), (986, 985, 993, 994), (985, 984, 992, 993), (984, 983, 991, 992), (983, 982, 990, 991), (981, 980, 988, 989), (980, 979, 987, 988), (979, 978, 986, 987), (978, 977, 985, 986), (977, 976, 984, 985), (976, 975, 983, 984), (975, 974, 982, 983), (973, 972, 980, 981), (972, 971, 979, 980), (971, 970, 978, 979), (970, 969, 977, 978), (969, 968, 976, 977), (968, 967, 975, 976), (967, 966, 974, 975), (965, 964, 972, 973), (964, 963, 971, 972), (963, 962, 970, 971), (962, 961, 969, 970), (961, 960, 968, 969), (960, 959, 967, 968), (959, 958, 966, 967), (957, 956, 964, 965), (956, 955, 963, 964), (955, 954, 962, 963), (954, 953, 961, 962), (953, 952, 960, 961), (952, 951, 959, 960), (951, 950, 958, 959), (949, 948, 956, 957), (948, 947, 955, 956), (947, 946, 954, 955), (946, 945, 953, 954), (945, 944, 952, 953), (944, 943, 951, 952), (943, 942, 950, 951), (941, 940, 948, 949), (940, 939, 947, 948), (939, 938, 946, 947), (938, 937, 945, 946), (937, 936, 944, 945), (936, 935, 943, 944), (935, 934, 942, 943), (933, 932, 940, 941), (932, 931, 939, 940), (931, 930, 938, 939), (930, 929, 937, 938), (929, 928, 936, 937), (928, 927, 935, 936), (927, 926, 934, 935), (925, 924, 932, 933), (924, 923, 931, 932), (923, 922, 930, 931), (922, 921, 929, 930), (921, 920, 928, 929), (920, 919, 927, 928), (919, 918, 926, 927), (917, 916, 924, 925), (916, 915, 923, 924), (915, 914, 922, 923), (914, 913, 921, 922), (913, 912, 920, 921), (912, 911, 919, 920), (911, 910, 918, 919), (909, 908, 916, 917), (908, 907, 915, 916), (907, 906, 914, 915), (906, 905, 913, 914), (905, 904, 912, 913), (904, 903, 911, 912), (903, 902, 910, 911), (901, 900, 908, 909), (900, 899, 907, 908), (899, 898, 906, 907), (898, 897, 905, 906), (897, 896, 904, 905), (896, 895, 903, 904), (895, 894, 902, 903), (893, 892, 900, 901), (892, 891, 899, 900), (891, 890, 898, 899), (890, 889, 897, 898), (889, 888, 896, 897), (888, 887, 895, 896), (887, 886, 894, 895), (885, 884, 892, 893), (884, 883, 891, 892), (883, 882, 890, 891), (882, 881, 889, 890), (881, 880, 888, 889), (880, 879, 887, 888), (879, 878, 886, 887), (877, 876, 884, 885), (876, 875, 883, 884), (875, 874, 882, 883), (874, 873, 881, 882), (873, 872, 880, 881), (872, 871, 879, 880), (871, 870, 878, 879), (831, 830, 876, 877), (830, 864, 875, 876), (864, 865, 874, 875), (865, 866, 873, 874), (866, 867, 872, 873), (867, 868, 871, 872), (868, 869, 870, 871), (1213, 1212, 1119, 1118), (1212, 1211, 1120, 1119), (1102, 1210, 1213, 1110), (1210, 1209, 1212, 1213), (1209, 1208, 1211, 1212), (1094, 1207, 1210, 1102), (1207, 1206, 1209, 1210), (1206, 1205, 1208, 1209), (1086, 1204, 1207, 1094), (1204, 1203, 1206, 1207), (1203, 1202, 1205, 1206), (1078, 1201, 1204, 1086), (1201, 1200, 1203, 1204), (1200, 1199, 1202, 1203), (1070, 1198, 1201, 1078), (1198, 1197, 1200, 1201), (1197, 1196, 1199, 1200), (1062, 1195, 1198, 1070), (1195, 1194, 1197, 1198), (1194, 1193, 1196, 1197), (1054, 1192, 1195, 1062), (1192, 1191, 1194, 1195), (1191, 1190, 1193, 1194), (1046, 1189, 1192, 1054), (1189, 1188, 1191, 1192), (1188, 1187, 1190, 1191), (1038, 1186, 1189, 1046), (1186, 1185, 1188, 1189), (1185, 1184, 1187, 1188), (1030, 1183, 1186, 1038), (1183, 1182, 1185, 1186), (1182, 1181, 1184, 1185), (1022, 1180, 1183, 1030), (1180, 1179, 1182, 1183), (1179, 1178, 1181, 1182), (1014, 1177, 1180, 1022), (1177, 1176, 1179, 1180), (1176, 1175, 1178, 1179), (1006, 1174, 1177, 1014), (1174, 1173, 1176, 1177), (1173, 1172, 1175, 1176), (998, 1171, 1174, 1006), (1171, 1170, 1173, 1174), (1170, 1169, 1172, 1173), (990, 1168, 1171, 998), (1168, 1167, 1170, 1171), (1167, 1166, 1169, 1170), (982, 1165, 1168, 990), (1165, 1164, 1167, 1168), (1164, 1163, 1166, 1167), (974, 1162, 1165, 982), (1162, 1161, 1164, 1165), (1161, 1160, 1163, 1164), (966, 1159, 1162, 974), (1159, 1158, 1161, 1162), (1158, 1157, 1160, 1161), (958, 1156, 1159, 966), (1156, 1155, 1158, 1159), (1155, 1154, 1157, 1158), (950, 1153, 1156, 958), (1153, 1152, 1155, 1156), (1152, 1151, 1154, 1155), (942, 1150, 1153, 950), (1150, 1149, 1152, 1153), (1149, 1148, 1151, 1152), (934, 1147, 1150, 942), (1147, 1146, 1149, 1150), (1146, 1145, 1148, 1149), (926, 1144, 1147, 934), (1144, 1143, 1146, 1147), (1143, 1142, 1145, 1146), (918, 1123, 1144, 926), (1123, 1122, 1143, 1144), (1122, 1121, 1142, 1143), (910, 1129, 1123, 918), (1129, 1128, 1122, 1123), (1128, 1127, 1121, 1122), (902, 1135, 1129, 910), (1135, 1134, 1128, 1129), (1134, 1133, 1127, 1128), (894, 1141, 1135, 902), (1141, 1140, 1134, 1135), (1140, 1139, 1133, 1134), (886, 1126, 1141, 894), (1126, 1125, 1140, 1141), (1125, 1124, 1139, 1140), (878, 1132, 1126, 886), (1132, 1131, 1125, 1126), (1131, 1130, 1124, 1125), (870, 1138, 1132, 878), (1138, 1137, 1131, 1132), (1137, 1136, 1130, 1131), (869, 1118, 1138, 870), (1118, 1119, 1137, 1138), (1119, 1120, 1136, 1137), (14, 16, 841, 840), (12, 14, 840, 839), (10, 12, 839, 838), (16, 18, 842, 841), (18, 20, 843, 842), (20, 22, 844, 843), (22, 24, 846, 845, 844), (8, 10, 838, 837, 836), (6, 8, 836, 835, 834, 833), (4, 6, 833, 832, 863), (1431, 1430, 1438, 1439), (1495, 1494, 1240, 1241), (1483, 1482, 1490, 1491), (1429, 1428, 1436, 1437), (1464, 1463, 1471, 1472), (1482, 1481, 1489, 1490), (1433, 1432, 1440, 1441), (1568, 1255, 1254, 1571), (1451, 1450, 1458, 1459), (1434, 1433, 1441, 1442), (1463, 1462, 1470, 1471), (1529, 1268, 1267, 1532), (1435, 1434, 1442, 1443), (1565, 1256, 1255, 1568), (1481, 1480, 1488, 1489), (1436, 1435, 1443, 1444), (1493, 1492, 1500, 1501), (1450, 1449, 1457, 1458), (1437, 1436, 1444, 1445), (1562, 1257, 1256, 1565), (1526, 1269, 1268, 1529), (1439, 1438, 1446, 1447), (1492, 1491, 1499, 1500), (1480, 1479, 1487, 1488), (1595, 1246, 1277, 1504), (1461, 1460, 1468, 1469), (1449, 1448, 1456, 1457), (1471, 1470, 1478, 1479), (1559, 1258, 1257, 1562), (1505, 1270, 1269, 1526), (1442, 1441, 1449, 1450), (1491, 1490, 1498, 1499), (1479, 1478, 1486, 1487), (1592, 1247, 1246, 1595), (1460, 1459, 1467, 1468), (1448, 1447, 1455, 1456), (1494, 1597, 1502, 1240), (1556, 1259, 1258, 1559), (1511, 1271, 1270, 1505), (1589, 1248, 1247, 1592), (1490, 1489, 1497, 1498), (1447, 1446, 1454, 1455), (1501, 1500, 1279, 1278), (1459, 1458, 1466, 1467), (1517, 1272, 1271, 1511), (1586, 1249, 1248, 1589), (1553, 1260, 1259, 1556), (1477, 1476, 1484, 1485), (1500, 1499, 1245, 1279), (1489, 1488, 1496, 1497), (1523, 1273, 1272, 1517), (1469, 1468, 1476, 1477), (1458, 1457, 1465, 1466), (1476, 1475, 1483, 1484), (1583, 1250, 1249, 1586), (1550, 1261, 1260, 1553), (1445, 1444, 1452, 1453), (1499, 1498, 1244, 1245), (1488, 1487, 1495, 1496), (1508, 1274, 1273, 1523), (1468, 1467, 1475, 1476), (1457, 1456, 1464, 1465), (1475, 1474, 1482, 1483), (1580, 1251, 1250, 1583), (1547, 1262, 1261, 1550), (1444, 1443, 1451, 1452), (1498, 1497, 1243, 1244), (1487, 1486, 1494, 1495), (1514, 1275, 1274, 1508), (1467, 1466, 1474, 1475), (1456, 1455, 1463, 1464), (1474, 1473, 1481, 1482), (1577, 1252, 1251, 1580), (1544, 1263, 1262, 1547), (1443, 1442, 1450, 1451), (1497, 1496, 1242, 1243), (1455, 1454, 1462, 1463), (1520, 1276, 1275, 1514), (1466, 1465, 1473, 1474), (1541, 1264, 1263, 1544), (1473, 1472, 1480, 1481), (1574, 1253, 1252, 1577), (1485, 1484, 1492, 1493), (1440, 1439, 1447, 1448), (1496, 1495, 1241, 1242), (1538, 1265, 1264, 1541), (1504, 1277, 1276, 1520), (1465, 1464, 1472, 1473), (1484, 1483, 1491, 1492), (1472, 1471, 1479, 1480), (1532, 1267, 1266, 1535), (1453, 1452, 1460, 1461), (1441, 1440, 1448, 1449), (1432, 1431, 1439, 1440), (1571, 1254, 1253, 1574), (1452, 1451, 1459, 1460), (1535, 1266, 1265, 1538), (1428, 1427, 1435, 1436), (1427, 1426, 1434, 1435), (1426, 1425, 1433, 1434), (1425, 1424, 1432, 1433), (1424, 1423, 1431, 1432), (1423, 1422, 1430, 1431), (1421, 1420, 1428, 1429), (1420, 1419, 1427, 1428), (1419, 1418, 1426, 1427), (1418, 1417, 1425, 1426), (1417, 1416, 1424, 1425), (1416, 1415, 1423, 1424), (1415, 1414, 1422, 1423), (1413, 1412, 1420, 1421), (1412, 1411, 1419, 1420), (1411, 1410, 1418, 1419), (1410, 1409, 1417, 1418), (1409, 1408, 1416, 1417), (1408, 1407, 1415, 1416), (1407, 1406, 1414, 1415), (1405, 1404, 1412, 1413), (1404, 1403, 1411, 1412), (1403, 1402, 1410, 1411), (1402, 1401, 1409, 1410), (1401, 1400, 1408, 1409), (1400, 1399, 1407, 1408), (1399, 1398, 1406, 1407), (1397, 1396, 1404, 1405), (1396, 1395, 1403, 1404), (1395, 1394, 1402, 1403), (1394, 1393, 1401, 1402), (1393, 1392, 1400, 1401), (1392, 1391, 1399, 1400), (1391, 1390, 1398, 1399), (1389, 1388, 1396, 1397), (1388, 1387, 1395, 1396), (1387, 1386, 1394, 1395), (1386, 1385, 1393, 1394), (1385, 1384, 1392, 1393), (1384, 1383, 1391, 1392), (1383, 1382, 1390, 1391), (1381, 1380, 1388, 1389), (1380, 1379, 1387, 1388), (1379, 1378, 1386, 1387), (1378, 1377, 1385, 1386), (1377, 1376, 1384, 1385), (1376, 1375, 1383, 1384), (1375, 1374, 1382, 1383), (1373, 1372, 1380, 1381), (1372, 1371, 1379, 1380), (1371, 1370, 1378, 1379), (1370, 1369, 1377, 1378), (1369, 1368, 1376, 1377), (1368, 1367, 1375, 1376), (1367, 1366, 1374, 1375), (1365, 1364, 1372, 1373), (1364, 1363, 1371, 1372), (1363, 1362, 1370, 1371), (1362, 1361, 1369, 1370), (1361, 1360, 1368, 1369), (1360, 1359, 1367, 1368), (1359, 1358, 1366, 1367), (1357, 1356, 1364, 1365), (1356, 1355, 1363, 1364), (1355, 1354, 1362, 1363), (1354, 1353, 1361, 1362), (1353, 1352, 1360, 1361), (1352, 1351, 1359, 1360), (1351, 1350, 1358, 1359), (1349, 1348, 1356, 1357), (1348, 1347, 1355, 1356), (1347, 1346, 1354, 1355), (1346, 1345, 1353, 1354), (1345, 1344, 1352, 1353), (1344, 1343, 1351, 1352), (1343, 1342, 1350, 1351), (1341, 1340, 1348, 1349), (1340, 1339, 1347, 1348), (1339, 1338, 1346, 1347), (1338, 1337, 1345, 1346), (1337, 1336, 1344, 1345), (1336, 1335, 1343, 1344), (1335, 1334, 1342, 1343), (1333, 1332, 1340, 1341), (1332, 1331, 1339, 1340), (1331, 1330, 1338, 1339), (1330, 1329, 1337, 1338), (1329, 1328, 1336, 1337), (1328, 1327, 1335, 1336), (1327, 1326, 1334, 1335), (1325, 1324, 1332, 1333), (1324, 1323, 1331, 1332), (1323, 1322, 1330, 1331), (1322, 1321, 1329, 1330), (1321, 1320, 1328, 1329), (1320, 1319, 1327, 1328), (1319, 1318, 1326, 1327), (1317, 1316, 1324, 1325), (1316, 1315, 1323, 1324), (1315, 1314, 1322, 1323), (1314, 1313, 1321, 1322), (1313, 1312, 1320, 1321), (1312, 1311, 1319, 1320), (1311, 1310, 1318, 1319), (1309, 1308, 1316, 1317), (1308, 1307, 1315, 1316), (1307, 1306, 1314, 1315), (1306, 1305, 1313, 1314), (1305, 1304, 1312, 1313), (1304, 1303, 1311, 1312), (1303, 1302, 1310, 1311), (1301, 1300, 1308, 1309), (1300, 1299, 1307, 1308), (1299, 1298, 1306, 1307), (1298, 1297, 1305, 1306), (1297, 1296, 1304, 1305), (1296, 1295, 1303, 1304), (1295, 1294, 1302, 1303), (1293, 1292, 1300, 1301), (1292, 1291, 1299, 1300), (1291, 1290, 1298, 1299), (1290, 1289, 1297, 1298), (1289, 1288, 1296, 1297), (1288, 1287, 1295, 1296), (1287, 1286, 1294, 1295), (1285, 1284, 1292, 1293), (1284, 1283, 1291, 1292), (1283, 1282, 1290, 1291), (1282, 1281, 1289, 1290), (1281, 1280, 1288, 1289), (1280, 1214, 1287, 1288), (1214, 1215, 1286, 1287), (1216, 1217, 1284, 1285), (1217, 1218, 1283, 1284), (1218, 1219, 1282, 1283), (1219, 1220, 1281, 1282), (1220, 1221, 1280, 1281), (1221, 1222, 1214, 1280), (1222, 1223, 1215, 1214), (1224, 1225, 1217, 1216), (1225, 1226, 1218, 1217), (1226, 1227, 1219, 1218), (1227, 1228, 1220, 1219), (1228, 1229, 1221, 1220), (1229, 1230, 1222, 1221), (1230, 1231, 1223, 1222), (1232, 1233, 1225, 1224), (1233, 1234, 1226, 1225), (1234, 1235, 1227, 1226), (1235, 1236, 1228, 1227), (1236, 1237, 1229, 1228), (1237, 1238, 1230, 1229), (1238, 1239, 1231, 1230), (1278, 1279, 1233, 1232), (1279, 1245, 1234, 1233), (1245, 1244, 1235, 1234), (1244, 1243, 1236, 1235), (1243, 1242, 1237, 1236), (1242, 1241, 1238, 1237), (1241, 1240, 1239, 1238), (1597, 1596, 1503, 1502), (1596, 1595, 1504, 1503), (1486, 1594, 1597, 1494), (1594, 1593, 1596, 1597), (1593, 1592, 1595, 1596), (1478, 1591, 1594, 1486), (1591, 1590, 1593, 1594), (1590, 1589, 1592, 1593), (1470, 1588, 1591, 1478), (1588, 1587, 1590, 1591), (1587, 1586, 1589, 1590), (1462, 1585, 1588, 1470), (1585, 1584, 1587, 1588), (1584, 1583, 1586, 1587), (1454, 1582, 1585, 1462), (1582, 1581, 1584, 1585), (1581, 1580, 1583, 1584), (1446, 1579, 1582, 1454), (1579, 1578, 1581, 1582), (1578, 1577, 1580, 1581), (1438, 1576, 1579, 1446), (1576, 1575, 1578, 1579), (1575, 1574, 1577, 1578), (1430, 1573, 1576, 1438), (1573, 1572, 1575, 1576), (1572, 1571, 1574, 1575), (1422, 1570, 1573, 1430), (1570, 1569, 1572, 1573), (1569, 1568, 1571, 1572), (1414, 1567, 1570, 1422), (1567, 1566, 1569, 1570), (1566, 1565, 1568, 1569), (1406, 1564, 1567, 1414), (1564, 1563, 1566, 1567), (1563, 1562, 1565, 1566), (1398, 1561, 1564, 1406), (1561, 1560, 1563, 1564), (1560, 1559, 1562, 1563), (1390, 1558, 1561, 1398), (1558, 1557, 1560, 1561), (1557, 1556, 1559, 1560), (1382, 1555, 1558, 1390), (1555, 1554, 1557, 1558), (1554, 1553, 1556, 1557), (1374, 1552, 1555, 1382), (1552, 1551, 1554, 1555), (1551, 1550, 1553, 1554), (1366, 1549, 1552, 1374), (1549, 1548, 1551, 1552), (1548, 1547, 1550, 1551), (1358, 1546, 1549, 1366), (1546, 1545, 1548, 1549), (1545, 1544, 1547, 1548), (1350, 1543, 1546, 1358), (1543, 1542, 1545, 1546), (1542, 1541, 1544, 1545), (1342, 1540, 1543, 1350), (1540, 1539, 1542, 1543), (1539, 1538, 1541, 1542), (1334, 1537, 1540, 1342), (1537, 1536, 1539, 1540), (1536, 1535, 1538, 1539), (1326, 1534, 1537, 1334), (1534, 1533, 1536, 1537), (1533, 1532, 1535, 1536), (1318, 1531, 1534, 1326), (1531, 1530, 1533, 1534), (1530, 1529, 1532, 1533), (1310, 1528, 1531, 1318), (1528, 1527, 1530, 1531), (1527, 1526, 1529, 1530), (1302, 1507, 1528, 1310), (1507, 1506, 1527, 1528), (1506, 1505, 1526, 1527), (1294, 1513, 1507, 1302), (1513, 1512, 1506, 1507), (1512, 1511, 1505, 1506), (1286, 1519, 1513, 1294), (1519, 1518, 1512, 1513), (1518, 1517, 1511, 1512), (1215, 1525, 1519, 1286), (1525, 1524, 1518, 1519), (1524, 1523, 1517, 1518), (1223, 1510, 1525, 1215), (1510, 1509, 1524, 1525), (1509, 1508, 1523, 1524), (1231, 1516, 1510, 1223), (1516, 1515, 1509, 1510), (1515, 1514, 1508, 1509), (1239, 1522, 1516, 1231), (1522, 1521, 1515, 1516), (1521, 1520, 1514, 1515), (1240, 1502, 1522, 1239), (1502, 1503, 1521, 1522), (1503, 1504, 1520, 1521), (24, 26, 847, 846), (26, 28, 849, 848, 847), (1602, 1605, 1274, 1275), (40, 42, 1257, 1258, 1259), (42, 44, 1256, 1257), (44, 46, 1255, 1256), (46, 48, 1253, 1254, 1255), (48, 50, 1252, 1253), (50, 52, 1251, 1252), (52, 54, 1250, 1251), (1250, 54, 1249), (54, 56, 1248, 1249), (1248, 56, 1247), (56, 58, 1246, 1247), (1246, 58, 1277), (58, 60, 1276, 1277), (38, 40, 1259, 1260, 1261), (857, 856, 855, 1269, 1270, 1193), (36, 38, 1261, 1262), (28, 30, 850, 849), (857, 1272, 1271, 1270, 859, 858), (1603, 1604, 1272, 1273), (1605, 1603, 1273, 1274), (1609, 1607, 1599, 1601), (1607, 1608, 1600, 1599), (1606, 1609, 1601, 1598), (860, 859, 1608, 1607), (862, 861, 1609, 1606), (1613, 1611, 1603, 1605), (1611, 1612, 1604, 1603), (1610, 1613, 1605, 1602), (861, 860, 1607, 1609), (1598, 1601, 1613, 1610), (1599, 1600, 1612, 1611), (1601, 1599, 1611, 1613), (62, 0, 1598, 1610), (0, 2, 1606, 1598), (62, 1610, 1275, 1276, 60), (2, 4, 863, 862, 1606), (1937, 1936, 1946, 1947), (1672, 1967, 1977, 1674), (1687, 1617, 1619, 1688), (1936, 1935, 1945, 1946), (1969, 1968, 1978, 1979), (1688, 1619, 1621, 1698), (1939, 1938, 1948, 1949), (1970, 1969, 1979, 1980), (1698, 1621, 1623, 1708), (1940, 1939, 1949, 1950), (1971, 1970, 1980, 1981), (1708, 1623, 1625, 1718), (1941, 1940, 1950, 1951), (1972, 1971, 1981, 1982), (1718, 1625, 1627, 1728), (1942, 1941, 1951, 1952), (1973, 1972, 1982, 1983), (1728, 1627, 1629, 1738), (1943, 1942, 1952, 1953), (1974, 1973, 1983, 1984), (1738, 1629, 1631, 1748), (1944, 1943, 1953, 1954), (1975, 1974, 1984, 1985), (1748, 1631, 1633, 1758), (1945, 1944, 1954, 1955), (1976, 1975, 1985, 1986), (1758, 1633, 1635, 1768), (1946, 1945, 1955, 1956), (1977, 1976, 1986, 1987), (1768, 1635, 1637, 1778), (1947, 1946, 1956, 1957), (1674, 1977, 1987, 1676), (1778, 1637, 1639, 1788), (1668, 1947, 1957, 1670), (1979, 1978, 1988, 1989), (1788, 1639, 1641, 1798), (1949, 1948, 1958, 1959), (1980, 1979, 1989, 1990), (1798, 1641, 1643, 1808), (1950, 1949, 1959, 1960), (1981, 1980, 1990, 1991), (1808, 1643, 1645, 1818), (1951, 1950, 1960, 1961), (1982, 1981, 1991, 1992), (1818, 1645, 1647, 1828), (1952, 1951, 1961, 1962), (1983, 1982, 1992, 1993), (1828, 1647, 1649, 1838), (1953, 1952, 1962, 1963), (1984, 1983, 1993, 1994), (1838, 1649, 1651, 1848), (1954, 1953, 1963, 1964), (1985, 1984, 1994, 1995), (1848, 1651, 1653, 1858), (1955, 1954, 1964, 1965), (1986, 1985, 1995, 1996), (1858, 1653, 1655, 1868), (1956, 1955, 1965, 1966), (1987, 1986, 1996, 1997), (1868, 1655, 1657, 1878), (1957, 1956, 1966, 1967), (1676, 1987, 1997, 1678), (1878, 1657, 1659, 1888), (1670, 1957, 1967, 1672), (1989, 1988, 1687, 1686), (1888, 1659, 1661, 1898), (1959, 1958, 1968, 1969), (1990, 1989, 1686, 1685), (1898, 1661, 1663, 1908), (1960, 1959, 1969, 1970), (1991, 1990, 1685, 1684), (1908, 1663, 1665, 1918), (1961, 1960, 1970, 1971), (1992, 1991, 1684, 1683), (1918, 1665, 1667, 1928), (1962, 1961, 1971, 1972), (1993, 1992, 1683, 1682), (1928, 1667, 1669, 1938), (1963, 1962, 1972, 1973), (1994, 1993, 1682, 1681), (1938, 1669, 1671, 1948), (1964, 1963, 1973, 1974), (1995, 1994, 1681, 1680), (1948, 1671, 1673, 1958), (1965, 1964, 1974, 1975), (1996, 1995, 1680, 1614), (1958, 1673, 1675, 1968), (1966, 1965, 1975, 1976), (1997, 1996, 1614, 1615), (1968, 1675, 1677, 1978), (1619, 1617, 1679, 1677, 1675, 1673, 1671, 1669, 1667, 1665, 1663, 1661, 1659, 1657, 1655, 1653, 1651, 1649, 1647, 1645, 1643, 1641, 1639, 1637, 1635, 1633, 1631, 1629, 1627, 1625, 1623, 1621), (1678, 1997, 1615, 1616), (1978, 1677, 1679, 1988), (1666, 1937, 1947, 1668), (1967, 1966, 1976, 1977), (1988, 1679, 1617, 1687), (1616, 1618, 1620, 1622, 1624, 1626, 1628, 1630, 1632, 1634, 1636, 1638, 1640, 1642, 1644, 1646, 1648, 1650, 1652, 1654, 1656, 1658, 1660, 1662, 1664, 1666, 1668, 1670, 1672, 1674, 1676, 1678), (1935, 1934, 1944, 1945), (1934, 1933, 1943, 1944), (1933, 1932, 1942, 1943), (1932, 1931, 1941, 1942), (1931, 1930, 1940, 1941), (1930, 1929, 1939, 1940), (1929, 1928, 1938, 1939), (1664, 1927, 1937, 1666), (1927, 1926, 1936, 1937), (1926, 1925, 1935, 1936), (1925, 1924, 1934, 1935), (1924, 1923, 1933, 1934), (1923, 1922, 1932, 1933), (1922, 1921, 1931, 1932), (1921, 1920, 1930, 1931), (1920, 1919, 1929, 1930), (1919, 1918, 1928, 1929), (1662, 1917, 1927, 1664), (1917, 1916, 1926, 1927), (1916, 1915, 1925, 1926), (1915, 1914, 1924, 1925), (1914, 1913, 1923, 1924), (1913, 1912, 1922, 1923), (1912, 1911, 1921, 1922), (1911, 1910, 1920, 1921), (1910, 1909, 1919, 1920), (1909, 1908, 1918, 1919), (1660, 1907, 1917, 1662), (1907, 1906, 1916, 1917), (1906, 1905, 1915, 1916), (1905, 1904, 1914, 1915), (1904, 1903, 1913, 1914), (1903, 1902, 1912, 1913), (1902, 1901, 1911, 1912), (1901, 1900, 1910, 1911), (1900, 1899, 1909, 1910), (1899, 1898, 1908, 1909), (1658, 1897, 1907, 1660), (1897, 1896, 1906, 1907), (1896, 1895, 1905, 1906), (1895, 1894, 1904, 1905), (1894, 1893, 1903, 1904), (1893, 1892, 1902, 1903), (1892, 1891, 1901, 1902), (1891, 1890, 1900, 1901), (1890, 1889, 1899, 1900), (1889, 1888, 1898, 1899), (1656, 1887, 1897, 1658), (1887, 1886, 1896, 1897), (1886, 1885, 1895, 1896), (1885, 1884, 1894, 1895), (1884, 1883, 1893, 1894), (1883, 1882, 1892, 1893), (1882, 1881, 1891, 1892), (1881, 1880, 1890, 1891), (1880, 1879, 1889, 1890), (1879, 1878, 1888, 1889), (1654, 1877, 1887, 1656), (1877, 1876, 1886, 1887), (1876, 1875, 1885, 1886), (1875, 1874, 1884, 1885), (1874, 1873, 1883, 1884), (1873, 1872, 1882, 1883), (1872, 1871, 1881, 1882), (1871, 1870, 1880, 1881), (1870, 1869, 1879, 1880), (1869, 1868, 1878, 1879), (1652, 1867, 1877, 1654), (1867, 1866, 1876, 1877), (1866, 1865, 1875, 1876), (1865, 1864, 1874, 1875), (1864, 1863, 1873, 1874), (1863, 1862, 1872, 1873), (1862, 1861, 1871, 1872), (1861, 1860, 1870, 1871), (1860, 1859, 1869, 1870), (1859, 1858, 1868, 1869), (1650, 1857, 1867, 1652), (1857, 1856, 1866, 1867), (1856, 1855, 1865, 1866), (1855, 1854, 1864, 1865), (1854, 1853, 1863, 1864), (1853, 1852, 1862, 1863), (1852, 1851, 1861, 1862), (1851, 1850, 1860, 1861), (1850, 1849, 1859, 1860), (1849, 1848, 1858, 1859), (1648, 1847, 1857, 1650), (1847, 1846, 1856, 1857), (1846, 1845, 1855, 1856), (1845, 1844, 1854, 1855), (1844, 1843, 1853, 1854), (1843, 1842, 1852, 1853), (1842, 1841, 1851, 1852), (1841, 1840, 1850, 1851), (1840, 1839, 1849, 1850), (1839, 1838, 1848, 1849), (1646, 1837, 1847, 1648), (1837, 1836, 1846, 1847), (1836, 1835, 1845, 1846), (1835, 1834, 1844, 1845), (1834, 1833, 1843, 1844), (1833, 1832, 1842, 1843), (1832, 1831, 1841, 1842), (1831, 1830, 1840, 1841), (1830, 1829, 1839, 1840), (1829, 1828, 1838, 1839), (1644, 1827, 1837, 1646), (1827, 1826, 1836, 1837), (1826, 1825, 1835, 1836), (1825, 1824, 1834, 1835), (1824, 1823, 1833, 1834), (1823, 1822, 1832, 1833), (1822, 1821, 1831, 1832), (1821, 1820, 1830, 1831), (1820, 1819, 1829, 1830), (1819, 1818, 1828, 1829), (1642, 1817, 1827, 1644), (1817, 1816, 1826, 1827), (1816, 1815, 1825, 1826), (1815, 1814, 1824, 1825), (1814, 1813, 1823, 1824), (1813, 1812, 1822, 1823), (1812, 1811, 1821, 1822), (1811, 1810, 1820, 1821), (1810, 1809, 1819, 1820), (1809, 1808, 1818, 1819), (1640, 1807, 1817, 1642), (1807, 1806, 1816, 1817), (1806, 1805, 1815, 1816), (1805, 1804, 1814, 1815), (1804, 1803, 1813, 1814), (1803, 1802, 1812, 1813), (1802, 1801, 1811, 1812), (1801, 1800, 1810, 1811), (1800, 1799, 1809, 1810), (1799, 1798, 1808, 1809), (1638, 1797, 1807, 1640), (1797, 1796, 1806, 1807), (1796, 1795, 1805, 1806), (1795, 1794, 1804, 1805), (1794, 1793, 1803, 1804), (1793, 1792, 1802, 1803), (1792, 1791, 1801, 1802), (1791, 1790, 1800, 1801), (1790, 1789, 1799, 1800), (1789, 1788, 1798, 1799), (1636, 1787, 1797, 1638), (1787, 1786, 1796, 1797), (1786, 1785, 1795, 1796), (1785, 1784, 1794, 1795), (1784, 1783, 1793, 1794), (1783, 1782, 1792, 1793), (1782, 1781, 1791, 1792), (1781, 1780, 1790, 1791), (1780, 1779, 1789, 1790), (1779, 1778, 1788, 1789), (1634, 1777, 1787, 1636), (1777, 1776, 1786, 1787), (1776, 1775, 1785, 1786), (1775, 1774, 1784, 1785), (1774, 1773, 1783, 1784), (1773, 1772, 1782, 1783), (1772, 1771, 1781, 1782), (1771, 1770, 1780, 1781), (1770, 1769, 1779, 1780), (1769, 1768, 1778, 1779), (1632, 1767, 1777, 1634), (1767, 1766, 1776, 1777), (1766, 1765, 1775, 1776), (1765, 1764, 1774, 1775), (1764, 1763, 1773, 1774), (1763, 1762, 1772, 1773), (1762, 1761, 1771, 1772), (1761, 1760, 1770, 1771), (1760, 1759, 1769, 1770), (1759, 1758, 1768, 1769), (1630, 1757, 1767, 1632), (1757, 1756, 1766, 1767), (1756, 1755, 1765, 1766), (1755, 1754, 1764, 1765), (1754, 1753, 1763, 1764), (1753, 1752, 1762, 1763), (1752, 1751, 1761, 1762), (1751, 1750, 1760, 1761), (1750, 1749, 1759, 1760), (1749, 1748, 1758, 1759), (1628, 1747, 1757, 1630), (1747, 1746, 1756, 1757), (1746, 1745, 1755, 1756), (1745, 1744, 1754, 1755), (1744, 1743, 1753, 1754), (1743, 1742, 1752, 1753), (1742, 1741, 1751, 1752), (1741, 1740, 1750, 1751), (1740, 1739, 1749, 1750), (1739, 1738, 1748, 1749), (1626, 1737, 1747, 1628), (1737, 1736, 1746, 1747), (1736, 1735, 1745, 1746), (1735, 1734, 1744, 1745), (1734, 1733, 1743, 1744), (1733, 1732, 1742, 1743), (1732, 1731, 1741, 1742), (1731, 1730, 1740, 1741), (1730, 1729, 1739, 1740), (1729, 1728, 1738, 1739), (1624, 1727, 1737, 1626), (1727, 1726, 1736, 1737), (1726, 1725, 1735, 1736), (1725, 1724, 1734, 1735), (1724, 1723, 1733, 1734), (1723, 1722, 1732, 1733), (1722, 1721, 1731, 1732), (1721, 1720, 1730, 1731), (1720, 1719, 1729, 1730), (1719, 1718, 1728, 1729), (1622, 1717, 1727, 1624), (1717, 1716, 1726, 1727), (1716, 1715, 1725, 1726), (1715, 1714, 1724, 1725), (1714, 1713, 1723, 1724), (1713, 1712, 1722, 1723), (1712, 1711, 1721, 1722), (1711, 1710, 1720, 1721), (1710, 1709, 1719, 1720), (1709, 1708, 1718, 1719), (1620, 1707, 1717, 1622), (1707, 1706, 1716, 1717), (1706, 1705, 1715, 1716), (1705, 1704, 1714, 1715), (1704, 1703, 1713, 1714), (1703, 1702, 1712, 1713), (1702, 1701, 1711, 1712), (1701, 1700, 1710, 1711), (1700, 1699, 1709, 1710), (1699, 1698, 1708, 1709), (1618, 1697, 1707, 1620), (1697, 1696, 1706, 1707), (1696, 1695, 1705, 1706), (1695, 1694, 1704, 1705), (1694, 1693, 1703, 1704), (1693, 1692, 1702, 1703), (1692, 1691, 1701, 1702), (1691, 1690, 1700, 1701), (1690, 1689, 1699, 1700), (1689, 1688, 1698, 1699), (1616, 1615, 1697, 1618), (1615, 1614, 1696, 1697), (1614, 1680, 1695, 1696), (1680, 1681, 1694, 1695), (1681, 1682, 1693, 1694), (1682, 1683, 1692, 1693), (1683, 1684, 1691, 1692), (1684, 1685, 1690, 1691), (1685, 1686, 1689, 1690), (1686, 1687, 1688, 1689)])
me_sphere.use_remesh_preserve_volume = False
me_sphere.use_remesh_preserve_attributes = False
me_sphere.use_mirror_vertex_groups = False
me_sphere.update()

# ---- objects
ob_sphere = bpy.data.objects.new('Sphere', me_sphere)
ob_lamp = bpy.data.objects.new('Lamp', light_lamp)
ob_camera = bpy.data.objects.new('Camera', cam_camera)

# ---- transforms, parenting, visibility, modifiers, constraints
ob_sphere.location = (-0.02187, 0.05859, 3.618)
ob_sphere.scale = (0.81, 0.855, 1.0)
ob_sphere.lineart.crease_threshold = 0.0
ob_lamp.location = (4.076, 1.005, 5.904)
ob_lamp.rotation_euler = (0.6503, 0.05522, 1.866)
ob_lamp.lock_rotations_4d = False
ob_lamp.empty_display_type = 'ARROWS'
ob_lamp.color = (0.0, 0.0, 0.0, 0.0)
ob_lamp.lineart.crease_threshold = 0.0
ob_camera.location = (7.481, -6.508, 5.344)
ob_camera.rotation_euler = (1.109, 0.0, 0.8149)
ob_camera.lock_rotations_4d = False
ob_camera.empty_display_type = 'ARROWS'
ob_camera.color = (0.0, 0.0, 0.0, 0.0)
ob_camera.display_type = 'WIRE'
ob_camera.lineart.crease_threshold = 0.0

# ---- collection membership
col_collection_1.objects.link(ob_sphere)
col_collection_1.objects.link(ob_lamp)
col_collection_1.objects.link(ob_camera)

# ---- scene / render settings (as saved in the file)
scene.camera = ob_camera
scene.frame_start = 1; scene.frame_end = 250; scene.frame_set(1)
scene.render.engine = 'BLENDER_EEVEE_NEXT'
scene.render.resolution_percentage = 50
scene.render.dither_intensity = 0.0
scene.cycles.use_denoising = False
scene.cycles.samples = 128
scene.cycles.sampling_pattern = 'TABULATED_SOBOL'
scene.cycles.light_sampling_threshold = 0.0
scene.cycles.use_adaptive_sampling = False
scene.cycles.use_light_tree = False
scene.cycles.blur_glossy = 0.0
scene.cycles.sample_clamp_indirect = 0.0
scene.view_settings.view_transform = 'Standard'
bpy.context.view_layer.update()
